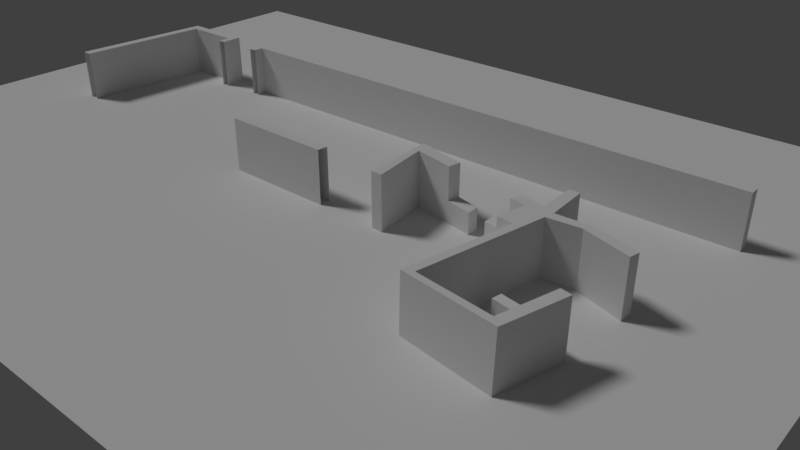 # Source: D22-Ground.blend  (saved by Blender 2.79.0; exported with 4.5.12 LTS)
import bpy
from mathutils import Matrix  # noqa: F401  (used for matrix-valued properties, if any)

bpy.ops.wm.read_factory_settings(use_empty=True)
scene = bpy.context.scene
scene.name = 'Scene'

# ---- collections
col_collection_1 = bpy.data.collections.new('Collection 1'); scene.collection.children.link(col_collection_1)

# ---- materials (node trees are filled in below, after node groups)
mat_mplan_001 = bpy.data.materials.new('MPlan.001')
mat_mplan_001.alpha_threshold = 0.0
mat_mplan_001.use_transparent_shadow = False
mat_mplan_001.roughness = 0.5
mat_d22_brick = bpy.data.materials.new('D22-Brick')
mat_d22_brick.alpha_threshold = 0.0
mat_d22_brick.use_transparent_shadow = False
mat_d22_brick.roughness = 0.5
mat_d22_groundcover = bpy.data.materials.new('D22-Groundcover')
mat_d22_groundcover.alpha_threshold = 0.0
mat_d22_groundcover.use_transparent_shadow = False
mat_d22_groundcover.roughness = 0.5

# ---- material node trees

# ---- world
world_world = bpy.data.worlds.new('World'); scene.world = world_world
world_world.color = (0.05088, 0.05088, 0.05088)
world_world.use_sun_shadow = False
world_world.sun_shadow_jitter_overblur = 0.0
world_world.cycles.sampling_method = 'MANUAL'

# ---- cameras
cam_camera = bpy.data.cameras.new('Camera')
cam_camera.clip_end = 100.0
cam_camera.lens = 35.0
cam_camera.sensor_width = 32.0
cam_camera.sensor_height = 18.0
cam_camera.ortho_scale = 7.314
cam_camera.dof.focus_distance = 0.0
cam_camera.dof.aperture_fstop = 128.0

# ---- lights
light_lamp = bpy.data.lights.new('Lamp', 'SUN')
light_lamp.transmission_factor = 0.0
light_lamp.cutoff_distance = 30.0
light_lamp.angle = 0.1993
light_lamp.energy = 1.0
light_lamp.shadow_buffer_clip_start = 1.001
light_lamp.shadow_soft_size = 0.1
light_lamp.shadow_cascade_max_distance = 1000.0

# ---- meshes
me_id2451_001 = bpy.data.meshes.new('ID2451.001')
me_id2451_001.from_pydata([(0.0, -1313.0, 0.0), (196.4, -874.4, 0.0), (0.0, 0.0, 0.0), (1730.0, -1313.0, 0.0), (1492.0, -863.7, 0.0), (1536.0, -214.6, 0.0), (1730.0, 0.0, 0.0), (318.9, -199.6, 0.0), (0.0, 0.0, 0.0), (989.3, -202.1, 0.0), (280.3, -412.3, 0.0), (290.4, -356.7, 0.0), (326.6, -419.0, 0.0), (343.0, -364.9, 0.0), (398.4, -371.1, 0.0), (422.6, -373.8, 0.0), (416.8, -402.2, 0.0), (392.8, -399.5, 0.0)], [], [(3, 6, 5, 4), (3, 4, 1, 0), (2, 0, 1, 10, 11, 7), (5, 9, 7, 15, 16, 17, 12, 10, 1, 4), (9, 5, 6, 2, 7), (14, 7, 11, 13), (13, 12, 17, 14), (14, 15, 7)])
_uv = me_id2451_001.uv_layers.new(name='ID2460')
_uv.uv.foreach_set('vector', [0.9759, 0.01185, 0.9759, 1.0, 0.8662, 0.8385, 0.8418, 0.35, 0.9759, 0.01185, 0.8418, 0.35, 0.1103, 0.3419, -0.0005588, 0.01185, -0.0005588, 1.0, -0.0005588, 0.01185, 0.1103, 0.3419, 0.1576, 0.6897, 0.1633, 0.7316, 0.1794, 0.8498, 0.8662, 0.8385, 0.5579, 0.8479, 0.1794, 0.8498, 0.238, 0.7187, 0.2347, 0.6973, 0.2212, 0.6994, 0.1838, 0.6847, 0.1576, 0.6897, 0.1103, 0.3419, 0.8418, 0.35, 0.5579, 0.8479, 0.8662, 0.8385, 0.9759, 1.0, -0.0005588, 1.0, 0.1794, 0.8498, 0.2243, 0.7207, 0.1794, 0.8498, 0.1633, 0.7316, 0.193, 0.7254, 0.193, 0.7254, 0.1838, 0.6847, 0.2212, 0.6994, 0.2243, 0.7207, 0.2243, 0.7207, 0.238, 0.7187, 0.1794, 0.8498])
me_id2451_001.materials.append(mat_mplan_001)
me_id2451_001.use_remesh_preserve_volume = False
me_id2451_001.use_remesh_preserve_attributes = False
me_id2451_001.use_mirror_vertex_groups = False
me_id2451_001.update()
me_id342_001 = bpy.data.meshes.new('ID342.001')
me_id342_001.from_pydata([(295.3, -392.8, -159.1), (295.0, -383.6, -159.1), (294.5, -388.2, -159.1), (296.6, -379.3, -159.1), (297.2, -397.0, -159.1), (299.3, -375.6, -159.1), (300.1, -400.6, -159.1), (302.9, -372.6, -159.1), (303.8, -403.3, -159.1), (307.1, -370.8, -159.1), (308.2, -405.0, -159.1), (311.7, -370.0, -159.1), (312.8, -405.4, -159.1), (316.3, -370.5, -159.1), (317.3, -404.7, -159.1), (320.6, -372.1, -159.1), (321.5, -402.8, -159.1), (324.4, -374.8, -159.1), (325.1, -399.9, -159.1), (327.3, -378.4, -159.1), (327.8, -396.1, -159.1), (329.2, -382.6, -159.1), (329.5, -391.8, -159.1), (329.9, -387.2, -159.1), (312.8, -405.4, 11.81), (317.3, -404.7, -159.1), (312.8, -405.4, -159.1), (317.3, -404.7, 11.81), (321.5, -402.8, -159.1), (321.5, -402.8, 11.81), (325.1, -399.9, -159.1), (325.1, -399.9, 11.81), (327.8, -396.1, 11.81), (327.8, -396.1, -159.1), (329.5, -391.8, 11.81), (329.5, -391.8, -159.1), (329.9, -387.2, 11.81), (329.9, -387.2, -159.1), (329.2, -382.6, 11.81), (329.2, -382.6, -159.1), (327.3, -378.4, 11.81), (327.3, -378.4, -159.1), (324.4, -374.8, 11.81), (324.4, -374.8, -159.1), (320.6, -372.1, -159.1), (320.6, -372.1, 11.81), (316.3, -370.5, -159.1), (316.3, -370.5, 11.81), (311.7, -370.0, -159.1), (311.7, -370.0, 11.81), (307.1, -370.8, -159.1), (307.1, -370.8, 11.81), (302.9, -372.6, -159.1), (302.9, -372.6, 11.81), (299.3, -375.6, -159.1), (299.3, -375.6, 11.81), (296.6, -379.3, 11.81), (296.6, -379.3, -159.1), (295.0, -383.6, 11.81), (295.0, -383.6, -159.1), (294.5, -388.2, 11.81), (294.5, -388.2, -159.1), (295.3, -392.8, 11.81), (295.3, -392.8, -159.1), (297.2, -397.0, 11.81), (297.2, -397.0, -159.1), (300.1, -400.6, 11.81), (300.1, -400.6, -159.1), (303.8, -403.3, -159.1), (303.8, -403.3, 11.81), (308.2, -405.0, -159.1), (308.2, -405.0, 11.81), (397.0, -390.1, -159.1), (397.0, -385.0, -159.1), (396.7, -387.5, -159.1), (397.9, -392.5, -159.1), (398.1, -382.6, -159.1), (399.4, -394.6, -159.1), (399.7, -380.6, -159.1), (401.4, -396.2, -159.1), (401.7, -379.1, -159.1), (403.8, -397.2, -159.1), (404.1, -378.2, -159.1), (406.3, -397.6, -159.1), (406.7, -377.9, -159.1), (408.9, -397.3, -159.1), (409.2, -378.3, -159.1), (411.3, -396.3, -159.1), (411.6, -379.3, -159.1), (413.3, -394.8, -159.1), (413.6, -380.9, -159.1), (414.9, -392.8, -159.1), (415.1, -382.9, -159.1), (416.0, -390.4, -159.1), (416.1, -385.3, -159.1), (416.3, -387.9, -159.1), (414.9, -392.8, 11.81), (413.3, -394.8, -159.1), (413.3, -394.8, 11.81), (414.9, -392.8, -159.1), (416.0, -390.4, 11.81), (416.0, -390.4, -159.1), (416.3, -387.9, 11.81), (416.3, -387.9, -159.1), (416.1, -385.3, 11.81), (416.1, -385.3, -159.1), (415.1, -382.9, 11.81), (415.1, -382.9, -159.1), (413.6, -380.9, 11.81), (413.6, -380.9, -159.1), (411.6, -379.3, -159.1), (411.6, -379.3, 11.81), (409.2, -378.3, -159.1), (409.2, -378.3, 11.81), (406.7, -377.9, -159.1), (406.7, -377.9, 11.81), (404.1, -378.2, -159.1), (404.1, -378.2, 11.81), (401.7, -379.1, -159.1), (401.7, -379.1, 11.81), (399.7, -380.6, -159.1), (399.7, -380.6, 11.81), (398.1, -382.6, 11.81), (398.1, -382.6, -159.1), (397.0, -385.0, 11.81), (397.0, -385.0, -159.1), (396.7, -387.5, 11.81), (396.7, -387.5, -159.1), (397.0, -390.1, 11.81), (397.0, -390.1, -159.1), (397.9, -392.5, 11.81), (397.9, -392.5, -159.1), (399.4, -394.6, 11.81), (399.4, -394.6, -159.1), (401.4, -396.2, -159.1), (401.4, -396.2, 11.81), (403.8, -397.2, -159.1), (403.8, -397.2, 11.81), (406.3, -397.6, -159.1), (406.3, -397.6, 11.81), (408.9, -397.3, -159.1), (408.9, -397.3, 11.81), (411.3, -396.3, -159.1), (411.3, -396.3, 11.81)], [], [(0, 1, 2), (1, 0, 3), (3, 0, 4), (3, 4, 5), (5, 4, 6), (5, 6, 7), (7, 6, 8), (7, 8, 9), (9, 8, 10), (9, 10, 11), (11, 10, 12), (11, 12, 13), (13, 12, 14), (13, 14, 15), (15, 14, 16), (15, 16, 17), (17, 16, 18), (17, 18, 19), (19, 18, 20), (19, 20, 21), (21, 20, 22), (21, 22, 23), (24, 25, 26), (25, 24, 27), (27, 28, 25), (28, 27, 29), (29, 30, 28), (30, 29, 31), (32, 30, 31), (30, 32, 33), (34, 33, 32), (33, 34, 35), (36, 35, 34), (35, 36, 37), (38, 37, 36), (37, 38, 39), (40, 39, 38), (39, 40, 41), (42, 41, 40), (41, 42, 43), (42, 44, 43), (44, 42, 45), (45, 46, 44), (46, 45, 47), (47, 48, 46), (48, 47, 49), (49, 50, 48), (50, 49, 51), (51, 52, 50), (52, 51, 53), (53, 54, 52), (54, 53, 55), (54, 56, 57), (56, 54, 55), (57, 58, 59), (58, 57, 56), (59, 60, 61), (60, 59, 58), (61, 62, 63), (62, 61, 60), (63, 64, 65), (64, 63, 62), (65, 66, 67), (66, 65, 64), (66, 68, 67), (68, 66, 69), (69, 70, 68), (70, 69, 71), (71, 26, 70), (26, 71, 24), (72, 73, 74), (73, 72, 75), (73, 75, 76), (76, 75, 77), (76, 77, 78), (78, 77, 79), (78, 79, 80), (80, 79, 81), (80, 81, 82), (82, 81, 83), (82, 83, 84), (84, 83, 85), (84, 85, 86), (86, 85, 87), (86, 87, 88), (88, 87, 89), (88, 89, 90), (90, 89, 91), (90, 91, 92), (92, 91, 93), (92, 93, 94), (94, 93, 95), (96, 97, 98), (97, 96, 99), (100, 99, 96), (99, 100, 101), (102, 101, 100), (101, 102, 103), (104, 103, 102), (103, 104, 105), (106, 105, 104), (105, 106, 107), (108, 107, 106), (107, 108, 109), (108, 110, 109), (110, 108, 111), (111, 112, 110), (112, 111, 113), (113, 114, 112), (114, 113, 115), (115, 116, 114), (116, 115, 117), (117, 118, 116), (118, 117, 119), (119, 120, 118), (120, 119, 121), (120, 122, 123), (122, 120, 121), (123, 124, 125), (124, 123, 122), (125, 126, 127), (126, 125, 124), (127, 128, 129), (128, 127, 126), (129, 130, 131), (130, 129, 128), (131, 132, 133), (132, 131, 130), (132, 134, 133), (134, 132, 135), (135, 136, 134), (136, 135, 137), (137, 138, 136), (138, 137, 139), (139, 140, 138), (140, 139, 141), (141, 142, 140), (142, 141, 143), (143, 97, 142), (97, 143, 98)])
me_id342_001.polygons.foreach_set('use_smooth', [0, 0, 0, 0, 0, 0, 0, 0, 0, 0, 0, 0, 0, 0, 0, 0, 0, 0, 0, 0, 0, 0, 1, 1, 1, 1, 1, 1, 1, 1, 1, 1, 1, 1, 1, 1, 1, 1, 1, 1, 1, 1, 1, 1, 1, 1, 1, 1, 1, 1, 1, 1, 1, 1, 1, 1, 1, 1, 1, 1, 1, 1, 1, 1, 1, 1, 1, 1, 1, 1, 0, 0, 0, 0, 0, 0, 0, 0, 0, 0, 0, 0, 0, 0, 0, 0, 0, 0, 0, 0, 0, 0, 1, 1, 1, 1, 1, 1, 1, 1, 1, 1, 1, 1, 1, 1, 1, 1, 1, 1, 1, 1, 1, 1, 1, 1, 1, 1, 1, 1, 1, 1, 1, 1, 1, 1, 1, 1, 1, 1, 1, 1, 1, 1, 1, 1, 1, 1, 1, 1])
_uv = me_id342_001.uv_layers.new(name='ID346')
_uv.uv.foreach_set('vector', [7.174, -8.706, 6.805, -7.715, 6.931, -8.238, 6.805, -7.715, 7.174, -8.706, 6.805, -7.173, 6.805, -7.173, 7.174, -8.706, 7.518, -9.089, 6.805, -7.173, 7.518, -9.089, 6.931, -6.65, 6.931, -6.65, 7.518, -9.089, 7.939, -9.36, 6.931, -6.65, 7.939, -9.36, 7.174, -6.182, 7.174, -6.182, 7.939, -9.36, 8.409, -9.5, 7.174, -6.182, 8.409, -9.5, 7.518, -5.799, 7.518, -5.799, 8.409, -9.5, 8.896, -9.5, 7.518, -5.799, 8.896, -9.5, 7.939, -5.528, 7.939, -5.528, 8.896, -9.5, 9.366, -9.36, 7.939, -5.528, 9.366, -9.36, 8.409, -5.388, 8.409, -5.388, 9.366, -9.36, 9.787, -9.089, 8.409, -5.388, 9.787, -9.089, 8.896, -5.388, 8.896, -5.388, 9.787, -9.089, 10.13, -8.706, 8.896, -5.388, 10.13, -8.706, 9.365, -5.528, 9.365, -5.528, 10.13, -8.706, 10.37, -8.238, 9.365, -5.528, 10.37, -8.238, 9.787, -5.799, 9.787, -5.799, 10.37, -8.238, 10.5, -7.715, 9.787, -5.799, 10.5, -7.715, 10.13, -6.182, 10.13, -6.182, 10.5, -7.715, 10.5, -7.173, 10.13, -6.182, 10.5, -7.173, 10.37, -6.65, -5.141, -9.5, -4.675, 10.5, -5.141, 10.5, -4.675, 10.5, -5.141, -9.5, -4.675, -9.5, -4.675, -9.5, -4.259, 10.5, -4.675, 10.5, -4.259, 10.5, -4.675, -9.5, -4.259, -9.5, -1.639, -9.5, -1.287, 10.5, -1.639, 10.5, -1.287, 10.5, -1.639, -9.5, -1.287, -9.5, -0.8598, -9.5, -1.287, 10.5, -1.287, -9.5, -1.287, 10.5, -0.8598, -9.5, -0.8598, 10.5, -0.3871, -9.5, -0.8598, 10.5, -0.8598, -9.5, -0.8598, 10.5, -0.3871, -9.5, -0.3871, 10.5, 0.09931, -9.5, -0.3871, 10.5, -0.3871, -9.5, -0.3871, 10.5, 0.09931, -9.5, 0.09932, 10.5, 0.5661, -9.5, 0.09932, 10.5, 0.09931, -9.5, 0.09932, 10.5, 0.5661, -9.5, 0.5661, 10.5, 0.9816, -9.5, 0.5661, 10.5, 0.5661, -9.5, 0.5661, 10.5, 0.9816, -9.5, 0.9816, 10.5, -9.148, -9.5, -9.5, 10.5, -9.5, -9.5, -9.5, 10.5, -9.148, -9.5, -9.148, 10.5, -9.148, -9.5, -8.721, 10.5, -9.148, 10.5, -8.721, 10.5, -9.148, -9.5, -8.721, -9.5, -8.721, -9.5, -8.248, 10.5, -8.721, 10.5, -8.248, 10.5, -8.721, -9.5, -8.248, -9.5, -8.248, -9.5, -7.762, 10.5, -8.248, 10.5, -7.762, 10.5, -8.248, -9.5, -7.762, -9.5, -7.762, -9.5, -7.295, 10.5, -7.762, 10.5, -7.295, 10.5, -7.762, -9.5, -7.295, -9.5, -7.295, -9.5, -6.88, 10.5, -7.295, 10.5, -6.88, 10.5, -7.295, -9.5, -6.88, -9.5, -1.639, 10.5, -1.991, -9.5, -1.639, -9.5, -1.991, -9.5, -1.639, 10.5, -1.991, 10.5, -1.991, -9.5, -2.418, 10.5, -2.418, -9.5, -2.418, 10.5, -1.991, -9.5, -1.991, 10.5, -2.418, -9.5, -2.891, 10.5, -2.891, -9.5, -2.891, 10.5, -2.418, -9.5, -2.418, 10.5, -2.891, -9.5, -3.377, 10.5, -3.377, -9.5, -3.377, 10.5, -2.891, -9.5, -2.891, 10.5, -3.377, -9.5, -3.844, 10.5, -3.844, -9.5, -3.844, 10.5, -3.377, -9.5, -3.377, 10.5, -3.844, -9.5, -4.259, 10.5, -4.259, -9.5, -4.259, 10.5, -3.844, -9.5, -3.844, 10.5, -6.88, 10.5, -6.528, -9.5, -6.528, 10.5, -6.528, -9.5, -6.88, 10.5, -6.88, -9.5, -6.528, -9.5, -6.101, 10.5, -6.528, 10.5, -6.101, 10.5, -6.528, -9.5, -6.101, -9.5, -6.101, -9.5, -5.628, 10.5, -6.101, 10.5, -5.628, 10.5, -6.101, -9.5, -5.628, -9.5, -5.628, -9.5, -5.141, 10.5, -5.628, 10.5, -5.141, 10.5, -5.628, -9.5, -5.141, -9.5, 7.696, -3.104, 8.227, -3.181, 7.966, -3.104, 8.227, -3.181, 7.696, -3.104, 7.435, -3.181, 8.227, -3.181, 7.435, -3.181, 8.461, -3.332, 8.461, -3.332, 7.435, -3.181, 7.201, -3.332, 8.461, -3.332, 7.201, -3.332, 8.653, -3.544, 8.653, -3.544, 7.201, -3.332, 7.01, -3.544, 8.653, -3.544, 7.01, -3.544, 8.788, -3.805, 8.788, -3.805, 7.01, -3.544, 6.875, -3.805, 8.788, -3.805, 6.875, -3.805, 8.858, -4.095, 8.858, -4.095, 6.875, -3.805, 6.805, -4.095, 8.858, -4.095, 6.805, -4.095, 8.858, -4.396, 8.858, -4.396, 6.805, -4.095, 6.805, -4.396, 8.858, -4.396, 6.805, -4.396, 8.788, -4.687, 8.788, -4.687, 6.805, -4.396, 6.875, -4.687, 8.788, -4.687, 6.875, -4.687, 8.653, -4.947, 8.653, -4.947, 6.875, -4.687, 7.01, -4.947, 8.653, -4.947, 7.01, -4.947, 8.461, -5.16, 8.461, -5.16, 7.01, -4.947, 7.201, -5.16, 8.461, -5.16, 7.201, -5.16, 8.227, -5.31, 8.227, -5.31, 7.201, -5.16, 7.435, -5.31, 8.227, -5.31, 7.435, -5.31, 7.966, -5.388, 7.966, -5.388, 7.435, -5.31, 7.696, -5.388, 3.662, 10.5, 3.893, -9.5, 3.893, 10.5, 3.893, -9.5, 3.662, 10.5, 3.662, -9.5, 3.403, 10.5, 3.662, -9.5, 3.662, 10.5, 3.662, -9.5, 3.403, 10.5, 3.403, -9.5, 3.133, 10.5, 3.403, -9.5, 3.403, 10.5, 3.403, -9.5, 3.133, 10.5, 3.133, -9.5, 2.87, 10.5, 3.133, -9.5, 3.133, 10.5, 3.133, -9.5, 2.87, 10.5, 2.87, -9.5, 2.633, 10.5, 2.87, -9.5, 2.87, 10.5, 2.87, -9.5, 2.633, 10.5, 2.633, -9.5, 2.437, 10.5, 2.633, -9.5, 2.633, 10.5, 2.633, -9.5, 2.437, 10.5, 2.437, -9.5, 5.349, 10.5, 5.118, -9.5, 5.349, -9.5, 5.118, -9.5, 5.349, 10.5, 5.118, 10.5, 5.118, 10.5, 4.859, -9.5, 5.118, -9.5, 4.859, -9.5, 5.118, 10.5, 4.859, 10.5, 4.859, 10.5, 4.589, -9.5, 4.859, -9.5, 4.589, -9.5, 4.859, 10.5, 4.589, 10.5, 4.589, 10.5, 4.326, -9.5, 4.589, -9.5, 4.326, -9.5, 4.589, 10.5, 4.326, 10.5, 4.326, 10.5, 4.089, -9.5, 4.326, -9.5, 4.089, -9.5, 4.326, 10.5, 4.089, 10.5, 4.089, 10.5, 3.893, -9.5, 4.089, -9.5, 3.893, -9.5, 4.089, 10.5, 3.893, 10.5, 5.349, 10.5, 5.58, -9.5, 5.58, 10.5, 5.58, -9.5, 5.349, 10.5, 5.349, -9.5, 5.58, 10.5, 5.839, -9.5, 5.839, 10.5, 5.839, -9.5, 5.58, 10.5, 5.58, -9.5, 5.839, 10.5, 6.109, -9.5, 6.109, 10.5, 6.109, -9.5, 5.839, 10.5, 5.839, -9.5, 6.109, 10.5, 6.372, -9.5, 6.372, 10.5, 6.372, -9.5, 6.109, 10.5, 6.109, -9.5, 6.372, 10.5, 6.609, -9.5, 6.609, 10.5, 6.609, -9.5, 6.372, 10.5, 6.372, -9.5, 6.609, 10.5, 6.805, -9.5, 6.805, 10.5, 6.805, -9.5, 6.609, 10.5, 6.609, -9.5, 0.9816, -9.5, 1.212, 10.5, 0.9816, 10.5, 1.212, 10.5, 0.9816, -9.5, 1.212, -9.5, 1.212, -9.5, 1.472, 10.5, 1.212, 10.5, 1.472, 10.5, 1.212, -9.5, 1.472, -9.5, 1.472, -9.5, 1.742, 10.5, 1.472, 10.5, 1.742, 10.5, 1.472, -9.5, 1.742, -9.5, 1.742, -9.5, 2.005, 10.5, 1.742, 10.5, 2.005, 10.5, 1.742, -9.5, 2.005, -9.5, 2.005, -9.5, 2.242, 10.5, 2.005, 10.5, 2.242, 10.5, 2.005, -9.5, 2.242, -9.5, 2.242, -9.5, 2.437, 10.5, 2.242, 10.5, 2.437, 10.5, 2.242, -9.5, 2.437, -9.5])
_uv.active_render = True
_uv = me_id342_001.uv_layers.new(name='ID354')
_uv.uv.foreach_set('vector', [0.0, 0.0, 0.0, 0.0, 0.0, 0.0, 0.0, 0.0, 0.0, 0.0, 0.0, 0.0, 0.0, 0.0, 0.0, 0.0, 0.0, 0.0, 0.0, 0.0, 0.0, 0.0, 0.0, 0.0, 0.0, 0.0, 0.0, 0.0, 0.0, 0.0, 0.0, 0.0, 0.0, 0.0, 0.0, 0.0, 0.0, 0.0, 0.0, 0.0, 0.0, 0.0, 0.0, 0.0, 0.0, 0.0, 0.0, 0.0, 0.0, 0.0, 0.0, 0.0, 0.0, 0.0, 0.0, 0.0, 0.0, 0.0, 0.0, 0.0, 0.0, 0.0, 0.0, 0.0, 0.0, 0.0, 0.0, 0.0, 0.0, 0.0, 0.0, 0.0, 0.0, 0.0, 0.0, 0.0, 0.0, 0.0, 0.0, 0.0, 0.0, 0.0, 0.0, 0.0, 0.0, 0.0, 0.0, 0.0, 0.0, 0.0, 0.0, 0.0, 0.0, 0.0, 0.0, 0.0, 0.0, 0.0, 0.0, 0.0, 0.0, 0.0, 0.0, 0.0, 0.0, 0.0, 0.0, 0.0, 0.0, 0.0, 0.0, 0.0, 0.0, 0.0, 0.0, 0.0, 0.0, 0.0, 0.0, 0.0, 0.0, 0.0, 0.0, 0.0, 0.0, 0.0, 0.0, 0.0, 0.0, 0.0, 0.0, 0.0, 0.0, 0.0, 0.0, 0.0, 0.0, 0.0, 0.0, 0.0, 0.0, 0.0, 0.0, 0.0, 0.0, 0.0, 0.0, 0.0, 0.0, 0.0, 0.0, 0.0, 0.0, 0.0, 0.0, 0.0, 0.0, 0.0, 0.0, 0.0, 0.0, 0.0, 0.0, 0.0, 0.0, 0.0, 0.0, 0.0, 0.0, 0.0, 0.0, 0.0, 0.0, 0.0, 0.0, 0.0, 0.0, 0.0, 0.0, 0.0, 0.0, 0.0, 0.0, 0.0, 0.0, 0.0, 0.0, 0.0, 0.0, 0.0, 0.0, 0.0, 0.0, 0.0, 0.0, 0.0, 0.0, 0.0, 0.0, 0.0, 0.0, 0.0, 0.0, 0.0, 0.0, 0.0, 0.0, 0.0, 0.0, 0.0, 0.0, 0.0, 0.0, 0.0, 0.0, 0.0, 0.0, 0.0, 0.0, 0.0, 0.0, 0.0, 0.0, 0.0, 0.0, 0.0, 0.0, 0.0, 0.0, 0.0, 0.0, 0.0, 0.0, 0.0, 0.0, 0.0, 0.0, 0.0, 0.0, 0.0, 0.0, 0.0, 0.0, 0.0, 0.0, 0.0, 0.0, 0.0, 0.0, 0.0, 0.0, 0.0, 0.0, 0.0, 0.0, 0.0, 0.0, 0.0, 0.0, 0.0, 0.0, 0.0, 0.0, 0.0, 0.0, 0.0, 0.0, 0.0, 0.0, 0.0, 0.0, 0.0, 0.0, 0.0, 0.0, 0.0, 0.0, 0.0, 0.0, 0.0, 0.0, 0.0, 0.0, 0.0, 0.0, 0.0, 0.0, 0.0, 0.0, 0.0, 0.0, 0.0, 0.0, 0.0, 0.0, 0.0, 0.0, 0.0, 0.0, 0.0, 0.0, 0.0, 0.0, 0.0, 0.0, 0.0, 0.0, 0.0, 0.0, 0.0, 0.0, 0.0, 0.0, 0.0, 0.0, 0.0, 0.0, 0.0, 0.0, 0.0, 0.0, 0.0, 0.0, 0.0, 0.0, 0.0, 0.0, 0.0, 0.0, 0.0, 0.0, 0.0, 0.0, 0.0, 0.0, 0.0, 0.0, 0.0, 0.0, 0.0, 0.0, 0.0, 0.0, 0.0, 0.0, 0.0, 0.0, 0.0, 0.0, 0.0, 0.0, 0.0, 0.0, 0.0, 0.0, 0.0, 0.0, 0.0, 0.0, 0.0, 0.0, 0.0, 0.0, 0.0, 0.0, 0.0, 0.0, 0.0, 0.0, 0.0, 0.0, 0.0, 0.0, 0.0, 0.0, 0.0, 0.0, 0.0, 0.0, 0.0, 0.0, 0.0, 0.0, 0.0, 0.0, 0.0, 0.0, 0.0, 0.0, 0.0, 0.0, 0.0, 0.0, 0.0, 0.0, 0.0, 0.0, 0.0, 0.0, 0.0, 0.0, 0.0, 0.0, 0.0, 0.0, 0.0, 0.0, 0.0, 0.0, 0.0, 0.0, 0.0, 0.0, 0.0, 0.0, 0.0, 0.0, 0.0, 0.0, 0.0, 22.05, -21.67, 22.06, -21.39, 22.04, -21.53, 22.06, -21.39, 22.05, -21.67, 22.11, -21.81, 22.06, -21.39, 22.11, -21.81, 22.11, -21.26, 22.11, -21.26, 22.11, -21.81, 22.19, -21.92, 22.11, -21.26, 22.19, -21.92, 22.2, -21.15, 22.2, -21.15, 22.19, -21.92, 22.3, -22.01, 22.2, -21.15, 22.3, -22.01, 22.32, -21.06, 22.32, -21.06, 22.3, -22.01, 22.43, -22.07, 22.32, -21.06, 22.43, -22.07, 22.45, -21.01, 22.45, -21.01, 22.43, -22.07, 22.57, -22.09, 22.45, -21.01, 22.57, -22.09, 22.59, -20.99, 22.59, -20.99, 22.57, -22.09, 22.72, -22.07, 22.59, -20.99, 22.72, -22.07, 22.73, -21.01, 22.73, -21.01, 22.72, -22.07, 22.85, -22.02, 22.73, -21.01, 22.85, -22.02, 22.87, -21.07, 22.87, -21.07, 22.85, -22.02, 22.96, -21.93, 22.87, -21.07, 22.96, -21.93, 22.98, -21.16, 22.98, -21.16, 22.96, -21.93, 23.05, -21.82, 22.98, -21.16, 23.05, -21.82, 23.06, -21.27, 23.06, -21.27, 23.05, -21.82, 23.11, -21.69, 23.06, -21.27, 23.11, -21.69, 23.11, -21.41, 23.11, -21.41, 23.11, -21.69, 23.13, -21.55, 2.727, 0.6562, 2.869, -8.836, 2.869, 0.6562, 2.869, -8.836, 2.727, 0.6562, 2.727, -8.836, 10.68, 0.6562, 10.82, -8.836, 10.82, 0.6562, 10.82, -8.836, 10.68, 0.6562, 10.68, -8.836, 17.89, 0.6562, 18.04, -8.836, 18.04, 0.6562, 18.04, -8.836, 17.89, 0.6562, 17.89, -8.836, 23.89, 0.6562, 24.03, -8.836, 24.03, 0.6562, 24.03, -8.836, 23.89, 0.6562, 23.89, -8.836, 28.25, 0.6562, 28.39, -8.836, 28.39, 0.6562, 28.39, -8.836, 28.25, 0.6562, 28.25, -8.836, 30.68, 0.6562, 30.82, -8.836, 30.82, 0.6562, 30.82, -8.836, 30.68, 0.6562, 30.68, -8.836, 31.15, 0.6562, 31.01, -8.836, 31.15, -8.836, 31.01, -8.836, 31.15, 0.6562, 31.01, 0.6562, 29.37, 0.6562, 29.23, -8.836, 29.37, -8.836, 29.23, -8.836, 29.37, 0.6562, 29.23, 0.6562, 25.59, 0.6562, 25.45, -8.836, 25.59, -8.836, 25.45, -8.836, 25.59, 0.6562, 25.45, 0.6562, 20.07, 0.6562, 19.93, -8.836, 20.07, -8.836, 19.93, -8.836, 20.07, 0.6562, 19.93, 0.6562, 13.19, 0.6562, 13.05, -8.836, 13.19, -8.836, 13.05, -8.836, 13.19, 0.6562, 13.05, 0.6562, 5.414, 0.6562, 5.271, -8.836, 5.414, -8.836, 5.271, -8.836, 5.414, 0.6562, 5.271, 0.6562, -2.727, -8.836, -2.869, 0.6562, -2.869, -8.836, -2.869, 0.6562, -2.727, -8.836, -2.727, 0.6562, -10.68, -8.836, -10.82, 0.6562, -10.82, -8.836, -10.82, 0.6562, -10.68, -8.836, -10.68, 0.6562, -17.89, -8.836, -18.04, 0.6562, -18.04, -8.836, -18.04, 0.6562, -17.89, -8.836, -17.89, 0.6562, -23.89, -8.836, -24.03, 0.6562, -24.03, -8.836, -24.03, 0.6562, -23.89, -8.836, -23.89, 0.6562, -28.25, -8.836, -28.39, 0.6562, -28.39, -8.836, -28.39, 0.6562, -28.25, -8.836, -28.25, 0.6562, -30.68, -8.836, -30.82, 0.6562, -30.82, -8.836, -30.82, 0.6562, -30.68, -8.836, -30.68, 0.6562, -31.01, 0.6562, -31.15, -8.836, -31.01, -8.836, -31.15, -8.836, -31.01, 0.6562, -31.15, 0.6562, -29.23, 0.6562, -29.37, -8.836, -29.23, -8.836, -29.37, -8.836, -29.23, 0.6562, -29.37, 0.6562, -25.45, 0.6562, -25.59, -8.836, -25.45, -8.836, -25.59, -8.836, -25.45, 0.6562, -25.59, 0.6562, -19.93, 0.6562, -20.07, -8.836, -19.93, -8.836, -20.07, -8.836, -19.93, 0.6562, -20.07, 0.6562, -13.05, 0.6562, -13.19, -8.836, -13.05, -8.836, -13.19, -8.836, -13.05, 0.6562, -13.19, 0.6562, -5.271, 0.6562, -5.414, -8.836, -5.271, -8.836, -5.414, -8.836, -5.271, 0.6562, -5.414, 0.6562])
me_id342_001.materials.append(mat_d22_brick)
me_id342_001.use_remesh_preserve_volume = False
me_id342_001.use_remesh_preserve_attributes = False
me_id342_001.use_mirror_vertex_groups = False
me_id342_001.update()
me_id55_001 = bpy.data.meshes.new('ID55.001')
me_id55_001.from_pydata([(778.6, -552.0, 98.82), (985.0, -552.0, 0.0), (778.6, -552.0, 0.0), (985.0, -552.0, 98.82), (985.0, -572.3, 98.82), (1514.0, -586.1, 0.0), (1492.0, -863.7, 98.82), (1492.0, -863.7, 0.0), (1514.0, -586.1, 98.82), (777.1, -570.9, 0.0), (985.0, -572.3, 0.0), (777.1, -570.9, 98.82), (1495.0, -585.6, 98.82), (1475.0, -846.0, 0.0), (1475.0, -846.0, 98.82), (1495.0, -585.6, 0.0), (1348.0, -865.8, 98.82), (1362.0, -846.8, 98.82), (1348.0, -865.8, 0.0), (1362.0, -846.8, 0.0), (1348.0, -822.7, 98.82), (1362.0, -822.0, 98.82), (1362.0, -821.6, 0.0), (1348.0, -821.9, 0.0), (1252.0, -827.8, 98.82), (1267.0, -827.8, 98.82), (1267.0, -827.8, 0.0), (1252.0, -847.5, 98.82), (1267.0, -866.9, 98.82), (1267.0, -866.9, 0.0), (1252.0, -847.5, 0.0), (1252.0, -827.8, 0.0), (661.6, -549.7, 98.82), (668.8, -682.3, 98.82), (582.6, -640.2, 98.82), (655.4, -655.0, 98.82), (641.2, -549.7, 98.82), (577.8, -662.1, 98.82), (661.6, -549.7, 0.0), (641.2, -549.7, 0.0), (655.4, -655.0, 0.0), (582.6, -640.2, 39.37), (668.8, -682.3, 0.0), (577.8, -662.1, 39.37), (196.4, -874.4, 0.0), (196.4, -874.4, 98.82), (534.8, -630.5, 1.066e-14), (534.8, -630.5, 39.37), (534.8, -652.5, 39.37), (534.8, -652.5, -3.553e-15), (196.4, -856.7, 98.82), (196.4, -856.7, 0.0), (252.1, -454.2, 0.0), (252.1, -454.2, 98.82), (281.8, -341.2, 0.0), (281.1, -343.8, 98.82), (363.6, -472.7, 43.7), (363.6, -472.7, 0.0), (270.9, -457.3, 43.7), (270.9, -457.3, 98.82), (296.7, -357.8, 98.82), (314.6, -617.6, 98.82), (243.0, -577.0, 98.82), (239.2, -595.0, 98.82), (325.5, -602.5, 98.82), (379.2, -614.7, 98.82), (382.4, -596.8, 98.82), (383.7, -692.7, 98.82), (405.2, -553.2, 98.82), (425.5, -372.9, 98.82), (442.3, -364.3, 98.82), (403.0, -692.7, 98.82), (400.3, -623.3, 98.82), (441.3, -631.5, 98.82), (366.5, -455.7, 0.0), (366.5, -455.7, 43.7), (275.1, -440.8, 43.7), (282.1, -414.1, 0.0), (275.1, -440.8, 0.0), (282.1, -414.1, 11.81), (296.7, -357.8, 11.81), (382.4, -596.8, 0.0), (325.5, -602.5, 0.0), (243.0, -577.0, 0.0), (239.2, -595.0, 0.0), (314.6, -617.6, 0.0), (379.2, -614.7, 0.0), (383.7, -692.7, 0.0), (403.0, -692.7, 0.0), (400.3, -623.3, 0.0), (441.3, -631.5, 39.37), (441.3, -631.5, 0.0), (422.4, -607.6, 98.82), (450.5, -613.3, 98.82), (432.9, -556.1, 98.82), (442.7, -362.2, 0.0), (396.4, -369.5, 11.81), (425.5, -372.9, 11.81), (345.6, -363.5, 11.81), (345.6, -363.5, 0.0), (396.4, -369.5, 0.0), (418.5, -405.3, 11.81), (418.5, -405.3, 0.0), (329.4, -419.5, 11.81), (329.4, -419.5, 0.0), (295.3, -392.8, 11.81), (294.5, -388.2, 11.81), (297.2, -397.0, 11.81), (300.1, -400.6, 11.81), (303.8, -403.3, 11.81), (308.2, -405.0, 11.81), (312.8, -405.4, 11.81), (317.3, -404.7, 11.81), (321.5, -402.8, 11.81), (325.1, -399.9, 11.81), (327.8, -396.1, 11.81), (329.5, -391.8, 11.81), (329.9, -387.2, 11.81), (295.0, -383.6, 11.81), (296.6, -379.3, 11.81), (299.3, -375.6, 11.81), (302.9, -372.6, 11.81), (307.1, -370.8, 11.81), (311.7, -370.0, 11.81), (316.3, -370.5, 11.81), (320.6, -372.1, 11.81), (324.4, -374.8, 11.81), (327.3, -378.4, 11.81), (329.2, -382.6, 11.81), (311.7, -370.0, 11.81), (307.1, -370.8, 11.81), (295.0, -383.6, 11.81), (294.5, -388.2, 11.81), (482.2, -639.8, 39.37), (482.2, -639.8, 0.0), (450.5, -613.3, 39.37), (499.4, -623.3, 39.37), (483.5, -681.9, 39.37), (499.4, -681.9, 39.37), (450.5, -613.3, 0.0), (422.4, -607.6, 0.0), (433.6, -552.3, 0.0), (389.6, -401.5, 0.0), (389.6, -401.5, 11.81), (396.7, -387.5, 11.81), (397.0, -390.1, 11.81), (397.9, -392.5, 11.81), (399.4, -394.6, 11.81), (401.4, -396.2, 11.81), (403.8, -397.2, 11.81), (406.3, -397.6, 11.81), (408.9, -397.3, 11.81), (411.3, -396.3, 11.81), (413.3, -394.8, 11.81), (414.9, -392.8, 11.81), (416.0, -390.4, 11.81), (416.3, -387.9, 11.81), (404.1, -378.2, 11.81), (401.7, -379.1, 11.81), (399.7, -380.6, 11.81), (398.1, -382.6, 11.81), (397.0, -385.0, 11.81), (406.7, -377.9, 11.81), (409.2, -378.3, 11.81), (411.6, -379.3, 11.81), (413.6, -380.9, 11.81), (415.1, -382.9, 11.81), (416.1, -385.3, 11.81), (403.8, -397.2, 11.81), (401.4, -396.2, 11.81), (483.5, -681.9, 2.132e-14), (499.4, -623.3, -3.553e-15), (499.4, -681.9, 2.842e-14), (985.0, -572.3, 0.0), (985.0, -572.3, 0.0), (413.6, -549.0, 0.0)], [(173, 9), (174, 9), (26, 31), (22, 23), (5, 15), (1, 10)], [(4, 3, 0, 11), (16, 17, 21, 20), (11, 9, 10, 4), (0, 3, 1, 2), (17, 14, 13, 19), (6, 14, 17, 16), (6, 8, 12, 14), (20, 23, 18, 16), (27, 28, 25, 24), (44, 29, 28, 45), (26, 25, 28, 29), (50, 51, 44, 45), (33, 42, 38, 32), (33, 35, 34, 37), (37, 34, 41, 43), (46, 41, 34, 35, 40), (49, 43, 48), (41, 46, 47), (43, 49, 42, 33, 37), (40, 35, 36, 39), (47, 46, 49, 48), (32, 36, 35, 33), (41, 47, 48, 43), (28, 27, 50, 45), (51, 50, 27, 30), (59, 60, 55, 53), (74, 75, 56, 57), (59, 58, 76, 78, 77, 79, 80, 60), (54, 52, 53, 55), (62, 64, 82, 83), (65, 86, 87, 67), (101, 102, 81, 66, 69, 97), (56, 58, 52, 57), (99, 98, 103, 104), (65, 66, 64, 61), (61, 63, 84, 85), (61, 64, 62, 63), (65, 61, 85, 86), (89, 72, 71, 88), (71, 67, 87, 88), (133, 90, 91, 134), (135, 139, 140, 92, 93), (68, 175, 95, 70), (69, 60, 80, 98, 99, 100, 96, 97), (56, 75, 76, 58), (96, 100, 142, 143), (66, 92, 94, 68), (79, 105, 106), (105, 79, 107), (107, 79, 108), (108, 79, 109), (109, 79, 103), (109, 103, 110), (110, 103, 111), (111, 103, 112), (112, 103, 113), (113, 103, 114), (114, 103, 115), (115, 103, 116), (116, 103, 98), (116, 98, 117), (106, 80, 79), (80, 106, 118), (80, 118, 119), (80, 119, 120), (80, 120, 121), (80, 121, 122), (80, 122, 98), (98, 122, 123), (98, 123, 124), (98, 124, 125), (98, 125, 126), (98, 126, 127), (98, 127, 128), (98, 128, 117), (129, 130, 98), (131, 132, 80), (135, 93, 73, 90), (72, 89, 91, 90, 73), (139, 135, 136, 171), (141, 94, 92, 140), (103, 79, 77, 104), (68, 70, 69, 66), (101, 143, 142, 102), (65, 72, 73, 93, 92, 66), (143, 144, 96), (144, 143, 145), (145, 143, 146), (146, 143, 147), (147, 143, 148), (148, 143, 101), (148, 101, 149), (149, 101, 150), (150, 101, 151), (151, 101, 152), (152, 101, 153), (153, 101, 154), (154, 101, 155), (155, 101, 156), (96, 157, 97), (157, 96, 158), (158, 96, 159), (159, 96, 160), (160, 96, 161), (161, 96, 144), (97, 157, 162), (97, 162, 163), (97, 163, 164), (97, 164, 165), (97, 165, 166), (97, 166, 167), (97, 167, 156), (97, 156, 101), (168, 101, 169), (71, 72, 65, 67), (137, 170, 172, 138), (133, 136, 135, 90), (136, 133, 137, 138), (133, 134, 170, 137), (171, 136, 138, 172), (12, 15, 13, 14), (6, 16, 18, 7), (22, 21, 17, 19), (5, 8, 6, 7), (24, 31, 30, 27), (36, 32, 38, 39), (141, 175, 68, 94), (84, 63, 62, 83), (66, 81, 82, 64), (60, 69, 70, 55), (76, 75, 74, 78), (58, 59, 53, 52), (95, 54, 55, 70)])
_uv = me_id55_001.uv_layers.new(name='ID59')
_uv.uv.foreach_set('vector', [2.749, 4.501, 2.284, 4.501, 2.284, 1.414, 2.722, 1.368, -0.01909, -9.5, 0.2774, -9.124, 0.2325, -8.663, -0.09713, -8.698, 4.183, -5.875, 6.451, -5.875, 6.451, -2.323, 4.183, -2.323, 6.451, -2.323, 6.451, 0.7462, 4.183, 0.7473, 4.183, -2.322, -0.09713, 5.881, -0.09713, 3.786, 2.171, 3.785, 2.171, 5.88, 3.282, -9.249, 2.86, -8.944, 0.2774, -9.124, -0.01909, -9.5, 3.282, -9.249, 3.282, -4.048, 2.836, -4.067, 2.86, -8.944, 2.189, -2.203, 2.171, -4.048, 3.175, -4.048, 3.175, -2.203, 3.734, 10.21, 4.183, 10.5, 3.285, 10.5, 3.282, 10.21, -9.5, 10.36, -9.5, -9.5, -7.232, -9.5, -7.232, 10.36, 3.174, -0.4773, 3.174, 1.368, 2.284, 1.367, 2.284, -0.4777, 9.932, 4.512, 9.932, 2.666, 10.34, 2.666, 10.34, 4.512, 8.719, -4.433, 6.451, -4.432, 6.451, -6.871, 8.719, -6.872, 6.451, 2.666, 6.888, 2.223, 8.592, 2.248, 8.592, 2.666, 3.258, 4.323, 2.749, 4.323, 2.749, 3.213, 3.258, 3.213, 8.719, 0.2781, 7.816, -0.6304, 6.451, -0.6309, 6.451, -2.011, 8.719, -2.01, -2.696, 1.692, -3.6, 2.509, -3.6, 1.692, 7.816, -0.6304, 8.719, 0.2781, 7.816, 0.2777, -3.6, 2.509, -2.696, 1.692, -2.696, 4.24, -4.964, 4.24, -4.964, 2.509, 6.451, 5.727, 4.183, 5.727, 4.183, 3.785, 6.451, 3.784, 9.39, -6.92, 9.39, -7.655, 9.895, -7.655, 9.895, -6.92, 7.274, 0.2781, 7.732, 0.3611, 6.888, 2.223, 6.451, 2.666, 4.697, 5.727, 4.697, 6.639, 4.201, 6.557, 4.183, 5.735, 4.183, 10.5, 3.734, 10.21, 3.776, -9.498, 4.183, -9.5, -4.964, 10.07, -7.232, 10.07, -7.232, -9.499, -4.964, -9.5, -0.5327, -7.371, -0.9163, -9.266, -0.5298, -9.5, -0.09713, -7.397, 5.092, 5.727, 5.092, 6.543, 4.697, 6.543, 4.697, 5.727, 6.451, 4.812, 7.716, 4.812, 7.716, 5.128, 8.719, 5.128, 8.72, 5.639, 8.449, 5.639, 8.449, 6.717, 6.452, 6.717, 8.719, 2.666, 8.719, 4.812, 6.451, 4.812, 6.451, 2.716, 6.453, -6.873, 6.451, -8.454, 8.719, -8.454, 8.721, -6.872, 8.721, -7.655, 8.721, -9.5, 10.5, -9.5, 10.5, -7.655, -2.425, 0.4312, -2.696, 0.4312, -2.696, -3.185, -0.4284, -3.185, -0.4284, 1.042, -2.425, 1.042, -1.693, 3.72, -1.693, 5.472, -2.696, 5.827, -2.696, 3.72, -0.1574, -2.109, -0.4284, -2.109, -0.4284, -3.185, -0.1574, -3.185, -3.337, -4.628, -3.373, -4.966, -2.084, -4.764, -1.868, -4.466, -0.09713, 2.592, -0.09713, 1.147, 2.171, 1.147, 2.171, 2.592, -1.868, -4.466, -2.084, -4.764, -0.1464, -5.097, -0.09713, -4.756, -0.09713, 3.785, -0.09713, 2.592, 2.171, 2.592, 2.171, 3.785, 8.719, -5.027, 8.719, -6.872, 10.29, -6.872, 10.29, -5.026, 8.919, 4.514, 9.359, 4.514, 9.359, 6.359, 8.919, 6.359, -4.964, 5.35, -4.009, 5.35, -4.009, 6.085, -4.964, 6.085, 9.248, 1.388, 9.248, 2.123, 8.592, 2.124, 8.592, 0.2784, 9.248, 0.2781, 4.183, -9.5, 6.451, -9.402, 6.451, -5.875, 4.183, -5.913, 6.451, -2.011, 6.451, -4.432, 8.448, -4.432, 8.448, -3.513, 8.719, -3.513, 8.719, -2.558, 8.448, -2.558, 8.448, -2.011, 10.41, -2.677, 10.01, -2.675, 10.02, -4.403, 10.41, -4.432, -0.4284, -1.22, -0.1574, -1.22, -0.1574, -0.6151, -0.4284, -0.6151, -3.373, -4.966, -4.31, -4.835, -4.442, -5.81, -3.802, -5.817, 9.838, -0.09246, 9.668, -0.5391, 9.711, -0.6181, 9.668, -0.5391, 9.838, -0.09246, 9.602, -0.4718, 9.602, -0.4718, 9.838, -0.09246, 9.516, -0.4207, 9.516, -0.4207, 9.838, -0.09246, 9.417, -0.3895, 9.417, -0.3895, 9.838, -0.09246, 8.755, -0.2165, 9.417, -0.3895, 8.755, -0.2165, 9.312, -0.3801, 9.312, -0.3801, 8.755, -0.2165, 9.207, -0.3933, 9.207, -0.3933, 8.755, -0.2165, 9.11, -0.4281, 9.11, -0.4281, 8.755, -0.2165, 9.027, -0.4822, 9.027, -0.4822, 8.755, -0.2165, 8.964, -0.5519, 8.964, -0.5519, 8.755, -0.2165, 8.926, -0.6324, 8.926, -0.6324, 8.755, -0.2165, 8.914, -0.7183, 8.914, -0.7183, 8.755, -0.2165, 8.719, -1.305, 8.914, -0.7183, 8.719, -1.305, 8.93, -0.8036, 9.711, -0.6181, 9.838, -1.179, 9.838, -0.09246, 9.838, -1.179, 9.711, -0.6181, 9.727, -0.7035, 9.838, -1.179, 9.727, -0.7035, 9.716, -0.7893, 9.838, -1.179, 9.716, -0.7893, 9.677, -0.8698, 9.838, -1.179, 9.677, -0.8698, 9.615, -0.9395, 9.838, -1.179, 9.615, -0.9395, 9.532, -0.9936, 9.838, -1.179, 9.532, -0.9936, 8.719, -1.305, 8.719, -1.305, 9.532, -0.9936, 9.435, -1.028, 8.719, -1.305, 9.435, -1.028, 9.33, -1.042, 8.719, -1.305, 9.33, -1.042, 9.224, -1.032, 8.719, -1.305, 9.224, -1.032, 9.125, -1.001, 8.719, -1.305, 9.125, -1.001, 9.04, -0.95, 8.719, -1.305, 9.04, -0.95, 8.973, -0.8826, 8.719, -1.305, 8.973, -0.8826, 8.93, -0.8036, -0.1574, -3.099, -0.1547, -3.185, -0.1547, -2.454, -0.1547, -2.738, -0.1517, -2.825, -0.1517, -2.254, 10.28, -1.305, 10.28, -0.1946, 9.838, -0.1942, 9.838, -1.304, -3.053, 4.24, -3.053, 6.085, -4.009, 6.085, -4.009, 5.35, -4.009, 4.24, 9.248, 2.123, 9.248, 1.388, 10.39, 1.388, 10.39, 2.123, 8.719, -2.586, 8.807, -4.431, 10.01, -4.432, 10.01, -2.586, -0.4284, -1.22, -0.4284, -2.109, -0.1574, -2.109, -0.1574, -1.22, -3.802, -5.817, -4.257, -9.392, -3.89, -9.203, -3.373, -4.966, -0.4284, -0.07277, -0.4284, -0.6151, -0.1574, -0.6151, -0.1574, -0.07277, -3.337, -4.628, -3.837, -4.505, -4.791, -4.421, -4.964, -4.776, -4.31, -4.835, -3.373, -4.966, 9.39, -6.995, 9.299, -7.277, 9.39, -7.606, 9.299, -7.277, 9.39, -6.995, 9.28, -7.232, 9.28, -7.232, 9.39, -6.995, 9.248, -7.192, 9.248, -7.192, 9.39, -6.995, 9.204, -7.16, 9.204, -7.16, 9.39, -6.995, 9.151, -7.138, 9.151, -7.138, 9.39, -6.995, 8.726, -7.037, 9.151, -7.138, 8.726, -7.037, 9.093, -7.129, 9.093, -7.129, 8.726, -7.037, 9.034, -7.131, 9.034, -7.131, 8.726, -7.037, 8.978, -7.146, 8.978, -7.146, 8.726, -7.037, 8.929, -7.173, 8.929, -7.173, 8.726, -7.037, 8.89, -7.209, 8.89, -7.209, 8.726, -7.037, 8.864, -7.252, 8.864, -7.252, 8.726, -7.037, 8.852, -7.299, 8.852, -7.299, 8.726, -7.037, 8.855, -7.347, 9.39, -7.606, 9.176, -7.477, 8.721, -7.655, 9.176, -7.477, 9.39, -7.606, 9.225, -7.451, 9.225, -7.451, 9.39, -7.606, 9.264, -7.415, 9.264, -7.415, 9.39, -7.606, 9.29, -7.372, 9.29, -7.372, 9.39, -7.606, 9.302, -7.325, 9.302, -7.325, 9.39, -7.606, 9.299, -7.277, 8.721, -7.655, 9.176, -7.477, 9.12, -7.492, 8.721, -7.655, 9.12, -7.492, 9.061, -7.495, 8.721, -7.655, 9.061, -7.495, 9.003, -7.485, 8.721, -7.655, 9.003, -7.485, 8.95, -7.464, 8.721, -7.655, 8.95, -7.464, 8.906, -7.432, 8.721, -7.655, 8.906, -7.432, 8.874, -7.392, 8.721, -7.655, 8.874, -7.392, 8.855, -7.347, 8.721, -7.655, 8.855, -7.347, 8.726, -7.037, -0.1547, -2.872, -0.15, -3.185, -0.15, -2.825, -4.045, -3.218, -3.837, -4.505, -3.337, -4.628, -3.604, -3.185, 5.454, 5.727, 5.454, 6.463, 5.092, 6.463, 5.092, 5.727, 9.112, -2.092, 8.719, -2.4, 9.84, -2.586, 10.05, -2.246, 8.719, -2.4, 9.112, -2.092, 9.084, -1.305, 8.719, -1.305, 2.284, 5.589, 3.187, 5.589, 3.187, 6.372, 2.284, 6.372, 3.187, 5.588, 2.284, 5.589, 2.284, 4.502, 3.187, 4.501, -2.696, 1.692, -4.964, 1.692, -4.964, -3.185, -2.696, -3.185, -2.696, 3.72, -2.696, 1.042, -0.4284, 1.042, -0.4284, 3.72, 9.359, 4.512, 9.367, 2.666, 9.931, 2.666, 9.932, 4.512, -0.09713, -4.048, 2.171, -4.048, 2.171, 1.146, -0.09713, 1.147, 9.809, 4.512, 9.809, 6.357, 9.359, 6.357, 9.359, 4.512, 2.749, 1.368, 3.217, 1.368, 3.217, 3.213, 2.749, 3.213, 9.359, 4.514, 8.893, 4.513, 8.719, 2.666, 9.359, 2.668, 9.809, 6.357, 9.809, 4.512, 10.23, 4.512, 10.23, 6.357, 6.453, -9.5, 8.721, -9.5, 8.719, -8.454, 6.451, -8.454, -0.9163, -9.266, -3.89, -9.203, -4.257, -9.392, -0.5298, -9.5, 2.171, -0.4779, 2.171, -2.203, 3.174, -2.203, 3.174, -0.4777, -1.693, 5.472, -0.4284, 5.472, -0.4284, 5.827, -2.696, 5.827, 6.451, 0.7473, 6.451, 3.777, 4.183, 3.784, 4.183, 0.7504])
_uv.active_render = True
_uv = me_id55_001.uv_layers.new(name='ID1332')
_uv.uv.foreach_set('vector', [0.0, 0.0, 0.0, 0.0, 0.0, 0.0, 0.0, 0.0, 0.0, 0.0, 0.0, 0.0, 0.0, 0.0, 0.0, 0.0, 0.0, 0.0, 0.0, 0.0, 0.0, 0.0, 0.0, 0.0, 0.0, 0.0, 0.0, 0.0, 0.0, 0.0, 0.0, 0.0, 0.0, 0.0, 0.0, 0.0, 0.0, 0.0, 0.0, 0.0, 0.0, 0.0, 0.0, 0.0, 0.0, 0.0, 0.0, 0.0, 0.0, 0.0, 0.0, 0.0, 0.0, 0.0, 0.0, 0.0, 0.0, 0.0, 0.0, 0.0, 0.0, 0.0, 0.0, 0.0, 0.0, 0.0, 0.0, 0.0, 0.0, 0.0, 0.0, 0.0, 0.0, 0.0, 0.0, 0.0, 0.0, 0.0, 0.0, 0.0, 0.0, 0.0, 0.0, 0.0, 0.0, 0.0, 0.0, 0.0, 0.0, 0.0, 0.0, 0.0, 0.0, 0.0, 0.0, 0.0, 0.0, 0.0, 0.0, 0.0, 0.0, 0.0, 0.0, 0.0, 0.0, 0.0, 0.0, 0.0, 0.0, 0.0, 0.0, 0.0, 0.0, 0.0, 0.0, 0.0, 0.0, 0.0, 0.0, 0.0, 0.0, 0.0, 0.0, 0.0, 0.0, 0.0, 0.0, 0.0, 0.0, 0.0, 0.0, 0.0, 0.0, 0.0, 0.0, 0.0, 0.0, 0.0, 0.0, 0.0, 0.0, 0.0, 0.0, 0.0, 0.0, 0.0, 0.0, 0.0, 0.0, 0.0, 0.0, 0.0, 0.0, 0.0, 0.0, 0.0, 0.0, 0.0, 0.0, 0.0, 0.0, 0.0, 0.0, 0.0, 0.0, 0.0, 0.0, 0.0, 0.0, 0.0, 0.0, 0.0, 0.0, 0.0, 0.0, 0.0, 0.0, 0.0, 0.0, 0.0, 0.0, 0.0, 0.0, 0.0, 0.0, 0.0, 0.0, 0.0, 0.0, 0.0, 0.0, 0.0, 0.0, 0.0, 0.0, 0.0, 0.0, 0.0, 0.0, 0.0, 0.0, 0.0, 0.0, 0.0, 0.0, 0.0, 0.0, 0.0, 0.0, 0.0, 0.0, 0.0, 0.0, 0.0, 0.0, 0.0, 0.0, 0.0, 0.0, 0.0, 0.0, 0.0, 0.0, 0.0, 0.0, 0.0, 0.0, 0.0, 0.0, 0.0, 0.0, 0.0, 0.0, 0.0, 0.0, 0.0, 0.0, 0.0, 0.0, 0.0, 0.0, 0.0, 0.0, 0.0, 0.0, 0.0, 0.0, 0.0, 0.0, 0.0, 0.0, 0.0, 0.0, 0.0, 0.0, 0.0, 0.0, 0.0, 0.0, 0.0, 0.0, 0.0, 0.0, 0.0, 0.0, 0.0, 0.0, 0.0, 0.0, 0.0, 0.0, 0.0, 0.0, 0.0, 0.0, 0.0, 0.0, 0.0, 0.0, 0.0, 0.0, 0.0, 0.0, 0.0, 0.0, 0.0, 0.0, 0.0, 0.0, 0.0, 0.0, 0.0, 0.0, 0.0, 0.0, 0.0, 0.0, 0.0, 0.0, 0.0, 0.0, 0.0, 0.0, 0.0, 0.0, 0.0, 0.0, 0.0, 0.0, 0.0, 0.0, 0.0, 0.0, 0.0, 0.0, 0.0, 0.0, 0.0, 0.0, 0.0, 0.0, 0.0, 0.0, 0.0, 0.0, 0.0, 0.0, 0.0, 0.0, 0.0, 0.0, 0.0, 0.0, 0.0, 0.0, 0.0, 0.0, 0.0, 0.0, 0.0, 0.0, 0.0, 0.0, 0.0, 0.0, 0.0, 0.0, 0.0, 0.0, 0.0, 0.0, 0.0, 0.0, 0.0, 0.0, 0.0, 0.0, 0.0, 0.0, 0.0, 0.0, 0.0, 0.0, 0.0, 0.0, 0.0, 0.0, 0.0, 0.0, 0.0, 0.0, 0.0, 0.0, 0.0, 0.0, 0.0, 0.0, 0.0, 0.0, 0.0, 0.0, 0.0, 0.0, 0.0, 0.0, 0.0, 0.0, 0.0, 0.0, 0.0, 0.0, 0.0, 0.0, 0.0, 0.0, 0.0, 0.0, 0.0, 0.0, 0.0, 0.0, 0.0, 0.0, 0.0, 0.0, 0.0, 0.0, 0.0, 0.0, 0.0, 0.0, 0.0, 0.0, 0.0, 0.0, 0.0, 0.0, 0.0, 0.0, 0.0, 0.0, 0.0, 0.0, 0.0, 0.0, 0.0, 0.0, 0.0, 0.0, 0.0, 0.0, 0.0, 0.0, 0.0, 0.0, 0.0, 0.0, 0.0, 0.0, 0.0, 0.0, 0.0, 0.0, 0.0, 0.0, 0.0, 0.0, 0.0, 0.0, 0.0, 0.0, 0.0, 0.0, 0.0, 0.0, 0.0, 0.0, 0.0, 0.0, 0.0, 0.0, 0.0, 0.0, 0.0, 0.0, 0.0, 0.0, 0.0, 0.0, 0.0, 0.0, 0.0, 0.0, 0.0, 0.0, 0.0, 0.0, 0.0, 0.0, 0.0, 0.0, 0.0, 0.0, 0.0, 0.0, 0.0, 0.0, 0.0, 0.0, 0.0, 0.0, 0.0, 0.0, 0.0, 0.0, 0.0, 0.0, 0.0, 0.0, 0.0, 0.0, 0.0, 0.0, 0.0, 0.0, 0.0, 0.0, 0.0, 0.0, 0.0, 0.0, 0.0, 0.0, 0.0, 0.0, 0.0, 0.0, 0.0, 0.0, 0.0, 0.0, 0.0, 0.0, 0.0, 0.0, 0.0, 0.0, 0.0, 0.0, 0.0, 0.0, 0.0, 0.0, 0.0, 0.0, 0.0, 0.0, 0.0, 0.0, 0.0, 0.0, 0.0, 0.0, 0.0, 0.0, 0.0, 0.0, 0.0, 0.0, 0.0, 0.0, 0.0, 0.0, 0.0, 0.0, 0.0, 0.0, 0.0, 0.0, 0.0, 0.0, 0.0, 0.0, 0.0, 0.0, 0.0, 0.0, 0.0, 0.0, 0.0, 0.0, 0.0, 0.0, 0.0, 0.0, 0.0, 0.0, 0.0, 0.0, 0.0, 0.0, 0.0, 0.0, 0.0, 0.0, 0.0, 0.0, 0.0, 0.0, 0.0, 0.0, 0.0, 0.0, 0.0, 0.0, 0.0, 0.0, 0.0, 0.0, 0.0, 0.0, 0.0, 0.0, 0.0, 0.0, 0.0, 0.0, 0.0, 0.0, 0.0, 0.0, 0.0, 0.0, 0.0, 0.0, 0.0, 0.0, 0.0, 0.0, 0.0, 0.0, 0.0, 0.0, 0.0, 0.0, 0.0, 0.0, 0.0, 0.0, 0.0, 0.0, 0.0, 0.0, 0.0, 0.0, 0.0, 0.0, 0.0, 0.0, 0.0, 0.0, 0.0, 0.0, 0.0, 0.0, 0.0, 0.0, 0.0, 0.0, 0.0, 0.0, 0.0, 0.0, 0.0, 0.0, 0.0, 0.0, 0.0, 0.0, 0.0, 0.0, 0.0, 0.0, 0.0, 0.0, 0.0, 0.0, 0.0, 0.0, 0.0, 0.0, 0.0, 0.0, 0.0, 0.0, 0.0, 0.0, 0.0, 0.0, 0.0, 0.0, 0.0, 0.0, 0.0, 0.0, 0.0, 0.0, 0.0, 0.0, 0.0, 0.0, 0.0, 0.0, 0.0, 0.0, 0.0, 0.0, 0.0, 0.0, 0.0, 0.0, 0.0, 0.0, 0.0, 0.0, 0.0, 0.0, 0.0, 0.0, 0.0, 0.0, 0.0, 0.0, 0.0, 0.0, 0.0, 0.0, 0.0, 0.0, 0.0, 0.0, 0.0, 0.0, 0.0, 0.0, 0.0, 0.0, 0.0, 0.0, 0.0, 0.0, 0.0, 0.0, 0.0, 0.0, 0.0, 0.0, 0.0, 0.0, 0.0, 0.0, 0.0, 0.0, 0.0, 0.0, 0.0, 0.0, 0.0, 0.0, 0.0, 0.0, 0.0, 0.0, 0.0, 0.0, 0.0, 0.0, 0.0, 0.0, 0.0, 0.0, 0.0, 0.0, 0.0, 0.0, 0.0, 0.0, 0.0, 0.0, 0.0, 0.0, 0.0, 0.0, 0.0, 0.0, 0.0, 0.0, 0.0, 0.0, 0.0, 0.0, 0.0, 0.0, 0.0, 0.0, 0.0, 0.0, 0.0, 0.0, 0.0, 0.0, 0.0, 0.0, 0.0, 0.0, 0.0, 0.0, 0.0, 0.0, 0.0, 0.0, 0.0, 0.0, 0.0, 0.0, 0.0, 0.0, 0.0, 0.0, 0.0, 0.0, 0.0, 0.0, 0.0, 0.0, 0.0, 0.0, 0.0, 0.0, 0.0, 0.0, 0.0, 0.0, 0.0, 0.0, 0.0, 0.0, 0.0, 0.0, 0.0, 0.0, 0.0, 0.0, 0.0, 0.0, 0.0, 0.0, 0.0, 0.0, 0.0, 0.0, 0.0, 0.0, 0.0, 0.0, 0.0, 0.0, 0.0, 0.0, 0.0, 0.0, 0.0, 0.0, 0.0, 0.0, 0.0, 0.0, 0.0, 0.0, 0.0, 0.0, 0.0, 0.0, 0.0, 0.0, 0.0, 0.0, 0.0, 0.0, 0.0, 0.0, 0.0, 0.0, 0.0, 0.0, 0.0, 0.0, 0.0, 0.0, 0.0, 0.0, 0.0, 0.0, 0.0, 0.0, 0.0, 0.0, 0.0, 0.0, 0.0, 0.0, 0.0, 0.0, 0.0, 0.0, 0.0, 0.0, 0.0, 0.0, 0.0, 0.0, 0.0, 0.0, 0.0, 0.0, 0.0, 0.0, 0.0, 0.0, 0.0, 0.0, 0.0, 0.0, 0.0, 0.0, 0.0, 0.0, 0.0, 0.0, 0.0, 0.0, 0.0, 0.0, 0.0, 0.0, 0.0, 0.0, 0.0, 0.0, 0.0, 0.0, 0.0, 0.0, 0.0, 0.0, 0.0, 0.0, 0.0, 0.0, 0.0, 0.0, 0.0, 0.0, 0.0, 0.0, 0.0, 0.0, 0.0, 0.0, 0.0, 0.0, 0.0, 0.0, 0.0, 0.0, 0.0, 0.0, 0.0, 0.0, 0.0, 0.0, 0.0, 0.0, 0.0, 0.0, 0.0, 0.0, 0.0, 0.0, 0.0, 0.0, 0.0, 0.0, 0.0])
_uv = me_id55_001.uv_layers.new(name='ID1324')
_uv.uv.foreach_set('vector', [0.0, 0.0, 0.0, 0.0, 0.0, 0.0, 0.0, 0.0, 0.0, 0.0, 0.0, 0.0, 0.0, 0.0, 0.0, 0.0, 0.0, 0.0, 0.0, 0.0, 0.0, 0.0, 0.0, 0.0, 0.0, 0.0, 0.0, 0.0, 0.0, 0.0, 0.0, 0.0, 0.0, 0.0, 0.0, 0.0, 0.0, 0.0, 0.0, 0.0, 0.0, 0.0, 0.0, 0.0, 0.0, 0.0, 0.0, 0.0, 0.0, 0.0, 0.0, 0.0, 0.0, 0.0, 0.0, 0.0, 0.0, 0.0, 0.0, 0.0, 0.0, 0.0, 0.0, 0.0, 0.0, 0.0, 0.0, 0.0, 0.0, 0.0, 0.0, 0.0, 0.0, 0.0, 0.0, 0.0, 0.0, 0.0, 0.0, 0.0, 0.0, 0.0, 0.0, 0.0, 0.0, 0.0, 0.0, 0.0, 0.0, 0.0, 0.0, 0.0, 0.0, 0.0, 0.0, 0.0, 0.0, 0.0, 0.0, 0.0, 0.0, 0.0, 0.0, 0.0, 0.0, 0.0, 0.0, 0.0, 0.0, 0.0, 0.0, 0.0, 0.0, 0.0, 0.0, 0.0, 0.0, 0.0, 0.0, 0.0, 0.0, 0.0, 0.0, 0.0, 0.0, 0.0, 0.0, 0.0, 0.0, 0.0, 0.0, 0.0, 0.0, 0.0, 0.0, 0.0, 0.0, 0.0, 0.0, 0.0, 0.0, 0.0, 0.0, 0.0, 0.0, 0.0, 0.0, 0.0, 0.0, 0.0, 0.0, 0.0, 0.0, 0.0, 0.0, 0.0, 0.0, 0.0, 0.0, 0.0, 0.0, 0.0, 0.0, 0.0, 0.0, 0.0, 0.0, 0.0, 0.0, 0.0, 0.0, 0.0, 0.0, 0.0, 0.0, 0.0, 0.0, 0.0, 0.0, 0.0, 0.0, 0.0, 0.0, 0.0, 0.0, 0.0, 0.0, 0.0, 0.0, 0.0, 0.0, 0.0, 0.0, 0.0, 0.0, 0.0, 0.0, 0.0, 0.0, 0.0, 0.0, 0.0, 0.0, 0.0, 0.0, 0.0, 0.0, 0.0, 0.0, 0.0, 0.0, 0.0, 0.0, 0.0, 0.0, 0.0, 0.0, 0.0, 0.0, 0.0, 0.0, 0.0, 0.0, 0.0, 0.0, 0.0, 0.0, 0.0, 0.0, 0.0, 0.0, 0.0, 0.0, 0.0, 0.0, 0.0, 0.0, 0.0, 0.0, 0.0, 0.0, 0.0, 0.0, 0.0, 0.0, 0.0, 0.0, 0.0, 0.0, 0.0, 0.0, 0.0, 0.0, 0.0, 0.0, 0.0, 0.0, 0.0, 0.0, 0.0, 0.0, 0.0, 0.0, 0.0, 0.0, 0.0, 0.0, 0.0, 0.0, 0.0, 0.0, 0.0, 0.0, 0.0, 0.0, 0.0, 0.0, 0.0, 0.0, 0.0, 0.0, 0.0, 0.0, 0.0, 0.0, 0.0, 0.0, 0.0, 0.0, 0.0, 0.0, 0.0, 0.0, 0.0, 0.0, 0.0, 0.0, 0.0, 0.0, 0.0, 0.0, 0.0, 0.0, 0.0, 0.0, 0.0, 0.0, 0.0, 0.0, 0.0, 0.0, 0.0, 0.0, 0.0, 0.0, 0.0, 0.0, 0.0, 0.0, 0.0, 0.0, 0.0, 0.0, 0.0, 0.0, 0.0, 0.0, 0.0, 0.0, 0.0, 0.0, 0.0, 0.0, 0.0, 0.0, 0.0, 0.0, 0.0, 0.0, 0.0, 0.0, 0.0, 0.0, 0.0, 0.0, 0.0, 0.0, 0.0, 0.0, 0.0, 0.0, 0.0, 0.0, 0.0, 0.0, 0.0, 0.0, 0.0, 0.0, 0.0, 0.0, 0.0, 0.0, 0.0, 0.0, 0.0, 0.0, 0.0, 0.0, 0.0, 0.0, 0.0, 0.0, 0.0, 0.0, 0.0, 0.0, 0.0, 0.0, 0.0, 0.0, 0.0, 0.0, 0.0, 0.0, 0.0, 0.0, 0.0, 0.0, 0.0, 0.0, 0.0, 0.0, 0.0, 0.0, 0.0, 0.0, 0.0, 0.0, 0.0, 0.0, 0.0, 0.0, 0.0, 0.0, 0.0, 0.0, 0.0, 0.0, 0.0, 0.0, 0.0, 0.0, 0.0, 0.0, 0.0, 0.0, 0.0, 0.0, 0.0, 0.0, 0.0, 0.0, 0.0, 0.0, 0.0, 0.0, 0.0, 0.0, 0.0, 0.0, 0.0, 0.0, 0.0, 0.0, 0.0, 0.0, 0.0, 0.0, 0.0, 0.0, 0.0, 0.0, 0.0, 0.0, 0.0, 0.0, 0.0, 0.0, 0.0, 0.0, 0.0, 0.0, 0.0, 0.0, 0.0, 0.0, 0.0, 0.0, 0.0, 0.0, 0.0, 0.0, 0.0, 0.0, 0.0, 0.0, 0.0, 0.0, 0.0, 0.0, 0.0, 0.0, 0.0, 0.0, 0.0, 0.0, 0.0, 0.0, 0.0, 0.0, 0.0, 0.0, 0.0, 0.0, 0.0, 0.0, 0.0, 0.0, 0.0, 0.0, 0.0, 0.0, 0.0, 0.0, 0.0, 0.0, 0.0, 0.0, 0.0, 0.0, 0.0, 0.0, 0.0, 0.0, 0.0, 0.0, 0.0, 0.0, 0.0, 0.0, 0.0, 0.0, 0.0, 0.0, 0.0, 0.0, 0.0, 0.0, 0.0, 0.0, 0.0, 0.0, 0.0, 0.0, 0.0, 0.0, 0.0, 0.0, 0.0, 0.0, 0.0, 0.0, 0.0, 0.0, 0.0, 0.0, 0.0, 0.0, 0.0, 0.0, 0.0, 0.0, 0.0, 0.0, 0.0, 0.0, 0.0, 0.0, 0.0, 0.0, 0.0, 0.0, 0.0, 0.0, 0.0, 0.0, 0.0, 0.0, 0.0, 0.0, 0.0, 0.0, 0.0, 0.0, 0.0, 0.0, 0.0, 0.0, 0.0, 0.0, 0.0, 0.0, 0.0, 0.0, 0.0, 0.0, 0.0, 0.0, 0.0, 0.0, 0.0, 0.0, 0.0, 0.0, 0.0, 0.0, 0.0, 0.0, 0.0, 0.0, 0.0, 0.0, 0.0, 0.0, 0.0, 0.0, 0.0, 0.0, 0.0, 0.0, 0.0, 0.0, 0.0, 0.0, 0.0, 0.0, 0.0, 0.0, 0.0, 0.0, 0.0, 0.0, 0.0, 0.0, 0.0, 0.0, 0.0, 0.0, 0.0, 0.0, 0.0, 0.0, 0.0, 0.0, 0.0, 0.0, 0.0, 0.0, 0.0, 0.0, 0.0, 0.0, 0.0, 0.0, 0.0, 0.0, 0.0, 0.0, 0.0, 0.0, 0.0, 0.0, 0.0, 0.0, 0.0, 0.0, 0.0, 0.0, 0.0, 0.0, 0.0, 0.0, 0.0, 0.0, 0.0, 0.0, 0.0, 0.0, 0.0, 0.0, 0.0, 0.0, 0.0, 0.0, 0.0, 0.0, 0.0, 0.0, 0.0, 0.0, 0.0, 0.0, 0.0, 0.0, 0.0, 0.0, 0.0, 0.0, 0.0, 0.0, 0.0, 0.0, 0.0, 0.0, 0.0, 0.0, 0.0, 0.0, 0.0, 0.0, 0.0, 0.0, 0.0, 0.0, 0.0, 0.0, 0.0, 0.0, 0.0, 0.0, 0.0, 0.0, 0.0, 0.0, 0.0, 0.0, 0.0, 0.0, 0.0, 0.0, 0.0, 0.0, 0.0, 0.0, 0.0, 0.0, 0.0, 0.0, 0.0, 0.0, 0.0, 0.0, 0.0, 0.0, 0.0, 0.0, 0.0, 0.0, 0.0, 0.0, 0.0, 0.0, 0.0, 0.0, 0.0, 0.0, 0.0, 0.0, 0.0, 0.0, 0.0, 0.0, 0.0, 0.0, 0.0, 0.0, 0.0, 0.0, 0.0, 0.0, 0.0, 0.0, 0.0, 0.0, 0.0, 0.0, 0.0, 0.0, 0.0, 0.0, 0.0, 0.0, 0.0, 0.0, 0.0, 0.0, 0.0, 0.0, 0.0, 0.0, 0.0, 0.0, 0.0, 0.0, 0.0, 0.0, 0.0, 0.0, 0.0, 0.0, 0.0, 0.0, 0.0, 0.0, 0.0, 0.0, 0.0, 0.0, 0.0, 0.0, 0.0, 0.0, 0.0, 0.0, 0.0, 0.0, 0.0, 0.0, 0.0, 0.0, 0.0, 0.0, 0.0, 0.0, 0.0, 0.0, 0.0, 0.0, 0.0, 0.0, 0.0, 0.0, 0.0, 0.0, 0.0, 0.0, 0.0, 0.0, 0.0, 0.0, 0.0, 0.0, 0.0, 0.0, 0.0, 0.0, 0.0, 0.0, 0.0, 0.0, 0.0, 0.0, 0.0, 0.0, 0.0, 0.0, 0.0, 0.0, 0.0, 0.0, 0.0, 0.0, 0.0, 0.0, 0.0, 0.0, 0.0, 0.0, 0.0, 0.0, 0.0, 0.0, 0.0, 0.0, 0.0, 0.0, 0.0, 0.0, 0.0, 0.0, 0.0, 0.0, 0.0, 0.0, 0.0, 0.0, 0.0, 0.0, 0.0, 0.0, 0.0, 0.0, 0.0, 0.0, 0.0, 0.0, 0.0, 0.0, 0.0, 0.0, 0.0, 0.0, 0.0, 0.0, 0.0, 0.0, 0.0, 0.0, 0.0, 0.0, 0.0, 0.0, 0.0, 0.0, 0.0, 0.0, 0.0, 0.0, 0.0, 0.0, 0.0, 0.0, 0.0, 0.0, 0.0, 0.0, 0.0, 0.0, 0.0, 0.0, 0.0, 0.0, 0.0, 0.0, 0.0, 0.0, 0.0, 0.0, 0.0, 0.0, 0.0, 0.0, 0.0, 0.0, 0.0, 0.0, 0.0, 0.0, 0.0, 0.0, 0.0, 0.0, 0.0, 0.0, 0.0, 0.0, 0.0, 0.0, 0.0, 0.0, 0.0, 0.0, 0.0, 0.0, 0.0, 0.0, 0.0, 0.0, 0.0, 0.0, 0.0, 0.0, 0.0, 0.0, 0.0, 0.0, 0.0, 0.0, 0.0, 0.0, 0.0, 0.0, 0.0, 0.0, 0.0, 0.0, 0.0, 0.0, 0.0, 0.0, 0.0, 0.0, 0.0])
_uv = me_id55_001.uv_layers.new(name='ID1316')
_uv.uv.foreach_set('vector', [0.0, 0.0, 0.0, 0.0, 0.0, 0.0, 0.0, 0.0, 0.0, 0.0, 0.0, 0.0, 0.0, 0.0, 0.0, 0.0, 0.0, 0.0, 0.0, 0.0, 0.0, 0.0, 0.0, 0.0, 0.0, 0.0, 0.0, 0.0, 0.0, 0.0, 0.0, 0.0, 0.0, 0.0, 0.0, 0.0, 0.0, 0.0, 0.0, 0.0, 0.0, 0.0, 0.0, 0.0, 0.0, 0.0, 0.0, 0.0, 0.0, 0.0, 0.0, 0.0, 0.0, 0.0, 0.0, 0.0, 0.0, 0.0, 0.0, 0.0, 0.0, 0.0, 0.0, 0.0, 0.0, 0.0, 0.0, 0.0, 0.0, 0.0, 0.0, 0.0, 0.0, 0.0, 0.0, 0.0, 0.0, 0.0, 0.0, 0.0, 0.0, 0.0, 0.0, 0.0, 0.0, 0.0, 0.0, 0.0, 0.0, 0.0, 0.0, 0.0, 0.0, 0.0, 0.0, 0.0, 0.0, 0.0, 0.0, 0.0, 0.0, 0.0, 0.0, 0.0, 0.0, 0.0, 0.0, 0.0, 0.0, 0.0, 0.0, 0.0, 0.0, 0.0, 0.0, 0.0, 0.0, 0.0, 0.0, 0.0, 0.0, 0.0, 0.0, 0.0, 0.0, 0.0, 0.0, 0.0, 0.0, 0.0, 0.0, 0.0, 0.0, 0.0, 0.0, 0.0, 0.0, 0.0, 0.0, 0.0, 0.0, 0.0, 0.0, 0.0, 0.0, 0.0, 0.0, 0.0, 0.0, 0.0, 0.0, 0.0, 0.0, 0.0, 0.0, 0.0, 0.0, 0.0, 0.0, 0.0, 0.0, 0.0, 0.0, 0.0, 0.0, 0.0, 0.0, 0.0, 0.0, 0.0, 0.0, 0.0, 0.0, 0.0, 0.0, 0.0, 0.0, 0.0, 0.0, 0.0, 0.0, 0.0, 0.0, 0.0, 0.0, 0.0, 0.0, 0.0, 0.0, 0.0, 0.0, 0.0, 0.0, 0.0, 0.0, 0.0, 0.0, 0.0, 0.0, 0.0, 0.0, 0.0, 0.0, 0.0, 0.0, 0.0, 0.0, 0.0, 0.0, 0.0, 0.0, 0.0, 0.0, 0.0, 0.0, 0.0, 0.0, 0.0, 0.0, 0.0, 0.0, 0.0, 0.0, 0.0, 0.0, 0.0, 0.0, 0.0, 0.0, 0.0, 0.0, 0.0, 0.0, 0.0, 0.0, 0.0, 0.0, 0.0, 0.0, 0.0, 0.0, 0.0, 0.0, 0.0, 0.0, 0.0, 0.0, 0.0, 0.0, 0.0, 0.0, 0.0, 0.0, 0.0, 0.0, 0.0, 0.0, 0.0, 0.0, 0.0, 0.0, 0.0, 0.0, 0.0, 0.0, 0.0, 0.0, 0.0, 0.0, 0.0, 0.0, 0.0, 0.0, 0.0, 0.0, 0.0, 0.0, 0.0, 0.0, 0.0, 0.0, 0.0, 0.0, 0.0, 0.0, 0.0, 0.0, 0.0, 0.0, 0.0, 0.0, 0.0, 0.0, 0.0, 0.0, 0.0, 0.0, 0.0, 0.0, 0.0, 0.0, 0.0, 0.0, 0.0, 0.0, 0.0, 0.0, 0.0, 0.0, 0.0, 0.0, 0.0, 0.0, 0.0, 0.0, 0.0, 0.0, 0.0, 0.0, 0.0, 0.0, 0.0, 0.0, 0.0, 0.0, 0.0, 0.0, 0.0, 0.0, 0.0, 0.0, 0.0, 0.0, 0.0, 0.0, 0.0, 0.0, 0.0, 0.0, 0.0, 0.0, 0.0, 0.0, 0.0, 0.0, 0.0, 0.0, 0.0, 0.0, 0.0, 0.0, 0.0, 0.0, 0.0, 0.0, 0.0, 0.0, 0.0, 0.0, 0.0, 0.0, 0.0, 0.0, 0.0, 0.0, 0.0, 0.0, 0.0, 0.0, 0.0, 0.0, 0.0, 0.0, 0.0, 0.0, 0.0, 0.0, 0.0, 0.0, 0.0, 0.0, 0.0, 0.0, 0.0, 0.0, 0.0, 0.0, 0.0, 0.0, 0.0, 0.0, 0.0, 0.0, 0.0, 0.0, 0.0, 0.0, 0.0, 0.0, 0.0, 0.0, 0.0, 0.0, 0.0, 0.0, 0.0, 0.0, 0.0, 0.0, 0.0, 0.0, 0.0, 0.0, 0.0, 0.0, 0.0, 0.0, 0.0, 0.0, 0.0, 0.0, 0.0, 0.0, 0.0, 0.0, 0.0, 0.0, 0.0, 0.0, 0.0, 0.0, 0.0, 0.0, 0.0, 0.0, 0.0, 0.0, 0.0, 0.0, 0.0, 0.0, 0.0, 0.0, 0.0, 0.0, 0.0, 0.0, 0.0, 0.0, 0.0, 0.0, 0.0, 0.0, 0.0, 0.0, 0.0, 0.0, 0.0, 0.0, 0.0, 0.0, 0.0, 0.0, 0.0, 0.0, 0.0, 0.0, 0.0, 0.0, 0.0, 0.0, 0.0, 0.0, 0.0, 0.0, 0.0, 0.0, 0.0, 0.0, 0.0, 0.0, 0.0, 0.0, 0.0, 0.0, 0.0, 0.0, 0.0, 0.0, 0.0, 0.0, 0.0, 0.0, 0.0, 0.0, 0.0, 0.0, 0.0, 0.0, 0.0, 0.0, 0.0, 0.0, 0.0, 0.0, 0.0, 0.0, 0.0, 0.0, 0.0, 0.0, 0.0, 0.0, 0.0, 0.0, 0.0, 0.0, 0.0, 0.0, 0.0, 0.0, 0.0, 0.0, 0.0, 0.0, 0.0, 0.0, 0.0, 0.0, 0.0, 0.0, 0.0, 0.0, 0.0, 0.0, 0.0, 0.0, 0.0, 0.0, 0.0, 0.0, 0.0, 0.0, 0.0, 0.0, 0.0, 0.0, 0.0, 0.0, 0.0, 0.0, 0.0, 0.0, 0.0, 0.0, 0.0, 0.0, 0.0, 0.0, 0.0, 0.0, 0.0, 0.0, 0.0, 0.0, 0.0, 0.0, 0.0, 0.0, 0.0, 0.0, 0.0, 0.0, 0.0, 0.0, 0.0, 0.0, 0.0, 0.0, 0.0, 0.0, 0.0, 0.0, 0.0, 0.0, 0.0, 0.0, 0.0, 0.0, 0.0, 0.0, 0.0, 0.0, 0.0, 0.0, 0.0, 0.0, 0.0, 0.0, 0.0, 0.0, 0.0, 0.0, 0.0, 0.0, 0.0, 0.0, 0.0, 0.0, 0.0, 0.0, 0.0, 0.0, 0.0, 0.0, 0.0, 0.0, 0.0, 0.0, 0.0, 0.0, 0.0, 0.0, 0.0, 0.0, 0.0, 0.0, 0.0, 0.0, 0.0, 0.0, 0.0, 0.0, 0.0, 0.0, 0.0, 0.0, 0.0, 0.0, 0.0, 0.0, 0.0, 0.0, 0.0, 0.0, 0.0, 0.0, 0.0, 0.0, 0.0, 0.0, 0.0, 0.0, 0.0, 0.0, 0.0, 0.0, 0.0, 0.0, 0.0, 0.0, 0.0, 0.0, 0.0, 0.0, 0.0, 0.0, 0.0, 0.0, 0.0, 0.0, 0.0, 0.0, 0.0, 0.0, 0.0, 0.0, 0.0, 0.0, 0.0, 0.0, 0.0, 0.0, 0.0, 0.0, 0.0, 0.0, 0.0, 0.0, 0.0, 0.0, 0.0, 0.0, 0.0, 0.0, 0.0, 0.0, 0.0, 0.0, 0.0, 0.0, 0.0, 0.0, 0.0, 0.0, 0.0, 0.0, 0.0, 0.0, 0.0, 0.0, 0.0, 0.0, 0.0, 0.0, 0.0, 0.0, 0.0, 0.0, 0.0, 0.0, 0.0, 0.0, 0.0, 0.0, 0.0, 0.0, 0.0, 0.0, 0.0, 0.0, 0.0, 0.0, 0.0, 0.0, 0.0, 0.0, 0.0, 0.0, 0.0, 0.0, 0.0, 0.0, 0.0, 0.0, 0.0, 0.0, 0.0, 0.0, 0.0, 0.0, 0.0, 0.0, 0.0, 0.0, 0.0, 0.0, 0.0, 0.0, 0.0, 0.0, 0.0, 0.0, 0.0, 0.0, 0.0, 0.0, 0.0, 0.0, 0.0, 0.0, 0.0, 0.0, 0.0, 0.0, 0.0, 0.0, 0.0, 0.0, 0.0, 0.0, 0.0, 0.0, 0.0, 0.0, 0.0, 0.0, 0.0, 0.0, 0.0, 0.0, 0.0, 0.0, 0.0, 0.0, 0.0, 0.0, 0.0, 0.0, 0.0, 0.0, 0.0, 0.0, 0.0, 0.0, 0.0, 0.0, 0.0, 0.0, 0.0, 0.0, 0.0, 0.0, 0.0, 0.0, 0.0, 0.0, 0.0, 0.0, 0.0, 0.0, 0.0, 0.0, 0.0, 0.0, 0.0, 0.0, 0.0, 0.0, 0.0, 0.0, 0.0, 0.0, 0.0, 0.0, 0.0, 0.0, 0.0, 0.0, 0.0, 0.0, 0.0, 0.0, 0.0, 0.0, 0.0, 0.0, 0.0, 0.0, 0.0, 0.0, 0.0, 0.0, 0.0, 0.0, 0.0, 0.0, 0.0, 0.0, 0.0, 0.0, 0.0, 0.0, 0.0, 0.0, 0.0, 0.0, 0.0, 0.0, 0.0, 0.0, 0.0, 0.0, 0.0, 0.0, 0.0, 0.0, 0.0, 0.0, 0.0, 0.0, 0.0, 0.0, 0.0, 0.0, 0.0, 0.0, 0.0, 0.0, 0.0, 0.0, 0.0, 0.0, 0.0, 0.0, 0.0, 0.0, 0.0, 0.0, 0.0, 0.0, 0.0, 0.0, 0.0, 0.0, 0.0, 0.0, 0.0, 0.0, 0.0, 0.0, 0.0, 0.0, 0.0, 0.0, 0.0, 0.0, 0.0, 0.0, 0.0, 0.0, 0.0, 0.0, 0.0, 0.0, 0.0, 0.0, 0.0, 0.0, 0.0, 0.0, 0.0, 0.0, 0.0, 0.0, 0.0, 0.0, 0.0, 0.0, 0.0, 0.0, 0.0, 0.0, 0.0, 0.0, 0.0, 0.0, 0.0, 0.0, 0.0, 0.0, 0.0, 0.0, 0.0, 0.0, 0.0, 0.0, 0.0, 0.0, 0.0, 0.0, 0.0, 0.0, 0.0, 0.0, 0.0, 0.0, 0.0, 0.0, 0.0, 0.0, 0.0, 0.0, 0.0])
_uv = me_id55_001.uv_layers.new(name='ID1292')
_uv.uv.foreach_set('vector', [0.0, 0.0, 0.0, 0.0, 0.0, 0.0, 0.0, 0.0, 0.0, 0.0, 0.0, 0.0, 0.0, 0.0, 0.0, 0.0, 0.0, 0.0, 0.0, 0.0, 0.0, 0.0, 0.0, 0.0, 0.0, 0.0, 0.0, 0.0, 0.0, 0.0, 0.0, 0.0, 0.0, 0.0, 0.0, 0.0, 0.0, 0.0, 0.0, 0.0, 0.0, 0.0, 0.0, 0.0, 0.0, 0.0, 0.0, 0.0, 0.0, 0.0, 0.0, 0.0, 0.0, 0.0, 0.0, 0.0, 0.0, 0.0, 0.0, 0.0, 0.0, 0.0, 0.0, 0.0, 0.0, 0.0, 0.0, 0.0, 0.0, 0.0, 0.0, 0.0, 0.0, 0.0, 0.0, 0.0, 0.0, 0.0, 0.0, 0.0, 0.0, 0.0, 0.0, 0.0, 0.0, 0.0, 0.0, 0.0, 0.0, 0.0, 0.0, 0.0, 0.0, 0.0, 0.0, 0.0, 0.0, 0.0, 0.0, 0.0, 0.0, 0.0, 0.0, 0.0, 0.0, 0.0, 0.0, 0.0, 0.0, 0.0, 0.0, 0.0, 0.0, 0.0, 0.0, 0.0, 0.0, 0.0, 0.0, 0.0, 0.0, 0.0, 0.0, 0.0, 0.0, 0.0, 0.0, 0.0, 0.0, 0.0, 0.0, 0.0, 0.0, 0.0, 0.0, 0.0, 0.0, 0.0, 0.0, 0.0, 0.0, 0.0, 0.0, 0.0, 0.0, 0.0, 0.0, 0.0, 0.0, 0.0, 0.0, 0.0, 0.0, 0.0, 0.0, 0.0, 0.0, 0.0, 0.0, 0.0, 0.0, 0.0, 0.0, 0.0, 0.0, 0.0, 0.0, 0.0, 0.0, 0.0, 0.0, 0.0, 0.0, 0.0, 0.0, 0.0, 0.0, 0.0, 0.0, 0.0, 0.0, 0.0, 0.0, 0.0, 0.0, 0.0, 0.0, 0.0, 0.0, 0.0, 0.0, 0.0, 0.0, 0.0, 0.0, 0.0, 0.0, 0.0, 0.0, 0.0, 0.0, 0.0, 0.0, 0.0, 0.0, 0.0, 0.0, 0.0, 0.0, 0.0, 0.0, 0.0, 0.0, 0.0, 0.0, 0.0, 0.0, 0.0, 0.0, 0.0, 0.0, 0.0, 0.0, 0.0, 0.0, 0.0, 0.0, 0.0, 0.0, 0.0, 0.0, 0.0, 0.0, 0.0, 0.0, 0.0, 0.0, 0.0, 0.0, 0.0, 0.0, 0.0, 0.0, 0.0, 0.0, 0.0, 0.0, 0.0, 0.0, 0.0, 0.0, 0.0, 0.0, 0.0, 0.0, 0.0, 0.0, 0.0, 0.0, 0.0, 0.0, 0.0, 0.0, 0.0, 0.0, 0.0, 0.0, 0.0, 0.0, 0.0, 0.0, 0.0, 0.0, 0.0, 0.0, 0.0, 0.0, 0.0, 0.0, 0.0, 0.0, 0.0, 0.0, 0.0, 0.0, 0.0, 0.0, 0.0, 0.0, 0.0, 0.0, 0.0, 0.0, 0.0, 0.0, 0.0, 0.0, 0.0, 0.0, 0.0, 0.0, 0.0, 0.0, 0.0, 0.0, 0.0, 0.0, 0.0, 0.0, 0.0, 0.0, 0.0, 0.0, 0.0, 0.0, 0.0, 0.0, 0.0, 0.0, 0.0, 0.0, 0.0, 0.0, 0.0, 0.0, 0.0, 0.0, 0.0, 0.0, 0.0, 0.0, 0.0, 0.0, 0.0, 0.0, 0.0, 0.0, 0.0, 0.0, 0.0, 0.0, 0.0, 0.0, 0.0, 0.0, 0.0, 0.0, 0.0, 0.0, 0.0, 0.0, 0.0, 0.0, 0.0, 0.0, 0.0, 0.0, 0.0, 0.0, 0.0, 0.0, 0.0, 0.0, 0.0, 0.0, 0.0, 0.0, 0.0, 0.0, 0.0, 0.0, 0.0, 0.0, 0.0, 0.0, 0.0, 0.0, 0.0, 0.0, 0.0, 0.0, 0.0, 0.0, 0.0, 0.0, 0.0, 0.0, 0.0, 0.0, 0.0, 0.0, 0.0, 0.0, 0.0, 0.0, 0.0, 0.0, 0.0, 0.0, 0.0, 0.0, 0.0, 0.0, 0.0, 0.0, 0.0, 0.0, 0.0, 0.0, 0.0, 0.0, 0.0, 0.0, 0.0, 0.0, 0.0, 0.0, 0.0, 0.0, 0.0, 0.0, 0.0, 0.0, 0.0, 0.0, 0.0, 0.0, 0.0, 0.0, 0.0, 0.0, 0.0, 0.0, 0.0, 0.0, 0.0, 0.0, 0.0, 0.0, 0.0, 0.0, 0.0, 0.0, 0.0, 0.0, 0.0, 0.0, 0.0, 0.0, 0.0, 0.0, 0.0, 0.0, 0.0, 0.0, 0.0, 0.0, 0.0, 0.0, 0.0, 0.0, 0.0, 0.0, 0.0, 0.0, 0.0, 0.0, 0.0, 0.0, 0.0, 0.0, 0.0, 0.0, 0.0, 0.0, 0.0, 0.0, 0.0, 0.0, 0.0, 0.0, 0.0, 0.0, 0.0, 0.0, 0.0, 0.0, 0.0, 0.0, 0.0, 0.0, 0.0, 0.0, 0.0, 0.0, 0.0, 0.0, 0.0, 0.0, 0.0, 0.0, 0.0, 0.0, 0.0, 0.0, 0.0, 0.0, 0.0, 0.0, 0.0, 0.0, 0.0, 0.0, 0.0, 0.0, 0.0, 0.0, 0.0, 0.0, 0.0, 0.0, 0.0, 0.0, 0.0, 0.0, 0.0, 0.0, 0.0, 0.0, 0.0, 0.0, 0.0, 0.0, 0.0, 0.0, 0.0, 0.0, 0.0, 0.0, 0.0, 0.0, 0.0, 0.0, 0.0, 0.0, 0.0, 0.0, 0.0, 0.0, 0.0, 0.0, 0.0, 0.0, 0.0, 0.0, 0.0, 0.0, 0.0, 0.0, 0.0, 0.0, 0.0, 0.0, 0.0, 0.0, 0.0, 0.0, 0.0, 0.0, 0.0, 0.0, 0.0, 0.0, 0.0, 0.0, 0.0, 0.0, 0.0, 0.0, 0.0, 0.0, 0.0, 0.0, 0.0, 0.0, 0.0, 0.0, 0.0, 0.0, 0.0, 0.0, 0.0, 0.0, 0.0, 0.0, 0.0, 0.0, 0.0, 0.0, 0.0, 0.0, 0.0, 0.0, 0.0, 0.0, 0.0, 0.0, 0.0, 0.0, 0.0, 0.0, 0.0, 0.0, 0.0, 0.0, 0.0, 0.0, 0.0, 0.0, 0.0, 0.0, 0.0, 0.0, 0.0, 0.0, 0.0, 0.0, 0.0, 0.0, 0.0, 0.0, 0.0, 0.0, 0.0, 0.0, 0.0, 0.0, 0.0, 0.0, 0.0, 0.0, 0.0, 0.0, 0.0, 0.0, 0.0, 0.0, 0.0, 0.0, 0.0, 0.0, 0.0, 0.0, 0.0, 0.0, 0.0, 0.0, 0.0, 0.0, 0.0, 0.0, 0.0, 0.0, 0.0, 0.0, 0.0, 0.0, 0.0, 0.0, 0.0, 0.0, 0.0, 0.0, 0.0, 0.0, 0.0, 0.0, 0.0, 0.0, 0.0, 0.0, 0.0, 0.0, 0.0, 0.0, 0.0, 0.0, 0.0, 0.0, 0.0, 0.0, 0.0, 0.0, 0.0, 0.0, 0.0, 0.0, 0.0, 0.0, 0.0, 0.0, 0.0, 0.0, 0.0, 0.0, 0.0, 0.0, 0.0, 0.0, 0.0, 0.0, 0.0, 0.0, 0.0, 0.0, 0.0, 0.0, 0.0, 0.0, 0.0, 0.0, 0.0, 0.0, 0.0, 0.0, 0.0, 0.0, 0.0, 0.0, 0.0, 0.0, 0.0, 0.0, 0.0, 0.0, 0.0, 0.0, 0.0, 0.0, 0.0, 0.0, 0.0, 0.0, 0.0, 0.0, 0.0, 0.0, 0.0, 0.0, 0.0, 0.0, 0.0, 0.0, 0.0, 0.0, 0.0, 0.0, 0.0, 0.0, 0.0, 0.0, 0.0, 0.0, 0.0, 0.0, 0.0, 0.0, 0.0, 0.0, 0.0, 0.0, 0.0, 0.0, 0.0, 0.0, 0.0, 0.0, 0.0, 0.0, 0.0, 0.0, 0.0, 0.0, 0.0, 0.0, 0.0, 0.0, 0.0, 0.0, 0.0, 0.0, 0.0, 0.0, 0.0, 0.0, 0.0, 0.0, 0.0, 0.0, 0.0, 0.0, 0.0, 0.0, 0.0, 0.0, 0.0, 0.0, 0.0, 0.0, 0.0, 0.0, 0.0, 0.0, 0.0, 0.0, 0.0, 0.0, 0.0, 0.0, 0.0, 0.0, 0.0, 0.0, 0.0, 0.0, 0.0, 0.0, 0.0, 0.0, 0.0, 0.0, 0.0, 0.0, 0.0, 0.0, 0.0, 0.0, 0.0, 0.0, 0.0, 0.0, 0.0, 0.0, 0.0, 0.0, 0.0, 0.0, 0.0, 0.0, 0.0, 0.0, 0.0, 0.0, 0.0, 0.0, 0.0, 0.0, 0.0, 0.0, 0.0, 0.0, 0.0, 0.0, 0.0, 0.0, 0.0, 0.0, 0.0, 0.0, 0.0, 0.0, 0.0, 0.0, 0.0, 0.0, 0.0, 0.0, 0.0, 0.0, 0.0, 0.0, 0.0, 0.0, 0.0, 0.0, 0.0, 0.0, 0.0, 0.0, 0.0, 0.0, 0.0, 0.0, 0.0, 0.0, 0.0, 0.0, 0.0, 0.0, 0.0, 0.0, 0.0, 0.0, 0.0, 0.0, 0.0, 0.0, 0.0, 0.0, 0.0, 0.0, 0.0, 0.0, 0.0, 0.0, 0.0, 0.0, 0.0, 0.0, 0.0, 0.0, 0.0, 0.0, 0.0, 0.0, 0.0, 0.0, 0.0, 0.0, 0.0, 0.0, 0.0, 0.0, 0.0, 0.0, 0.0, 0.0, 0.0, 0.0, 0.0, 0.0, 0.0, 0.0, 0.0, 0.0, 0.0, 0.0, 0.0, 0.0, 0.0, 0.0, 0.0, 0.0, 0.0, 0.0, 0.0, 0.0, 0.0, 0.0, 0.0, 0.0, 0.0, 0.0, 0.0, 0.0, 0.0, 0.0, 0.0, 0.0, 0.0, 0.0, 0.0, 0.0, 0.0])
_uv = me_id55_001.uv_layers.new(name='ID1263')
_uv.uv.foreach_set('vector', [0.0, 0.0, 0.0, 0.0, 0.0, 0.0, 0.0, 0.0, 0.0, 0.0, 0.0, 0.0, 0.0, 0.0, 0.0, 0.0, 0.0, 0.0, 0.0, 0.0, 0.0, 0.0, 0.0, 0.0, 0.0, 0.0, 0.0, 0.0, 0.0, 0.0, 0.0, 0.0, 0.0, 0.0, 0.0, 0.0, 0.0, 0.0, 0.0, 0.0, 0.0, 0.0, 0.0, 0.0, 0.0, 0.0, 0.0, 0.0, 0.0, 0.0, 0.0, 0.0, 0.0, 0.0, 0.0, 0.0, 0.0, 0.0, 0.0, 0.0, 0.0, 0.0, 0.0, 0.0, 0.0, 0.0, 0.0, 0.0, 0.0, 0.0, 0.0, 0.0, 0.0, 0.0, 0.0, 0.0, 0.0, 0.0, 0.0, 0.0, 0.0, 0.0, 0.0, 0.0, 0.0, 0.0, 0.0, 0.0, 0.0, 0.0, 0.0, 0.0, 0.0, 0.0, 0.0, 0.0, 0.0, 0.0, 0.0, 0.0, 0.0, 0.0, 0.0, 0.0, 0.0, 0.0, 0.0, 0.0, 0.0, 0.0, 0.0, 0.0, 0.0, 0.0, 0.0, 0.0, 0.0, 0.0, 0.0, 0.0, 0.0, 0.0, 0.0, 0.0, 0.0, 0.0, 0.0, 0.0, 0.0, 0.0, 0.0, 0.0, 0.0, 0.0, 0.0, 0.0, 0.0, 0.0, 0.0, 0.0, 0.0, 0.0, 0.0, 0.0, 0.0, 0.0, 0.0, 0.0, 0.0, 0.0, 0.0, 0.0, 0.0, 0.0, 0.0, 0.0, 0.0, 0.0, 0.0, 0.0, 0.0, 0.0, 0.0, 0.0, 0.0, 0.0, 0.0, 0.0, 0.0, 0.0, 0.0, 0.0, 0.0, 0.0, 0.0, 0.0, 0.0, 0.0, 0.0, 0.0, 0.0, 0.0, 0.0, 0.0, 0.0, 0.0, 0.0, 0.0, 0.0, 0.0, 0.0, 0.0, 0.0, 0.0, 0.0, 0.0, 0.0, 0.0, 0.0, 0.0, 0.0, 0.0, 0.0, 0.0, 0.0, 0.0, 0.0, 0.0, 0.0, 0.0, 0.0, 0.0, 0.0, 0.0, 0.0, 0.0, 0.0, 0.0, 0.0, 0.0, 0.0, 0.0, 0.0, 0.0, 0.0, 0.0, 0.0, 0.0, 0.0, 0.0, 0.0, 0.0, 0.0, 0.0, 0.0, 0.0, 0.0, 0.0, 0.0, 0.0, 0.0, 0.0, 0.0, 0.0, 0.0, 0.0, 0.0, 0.0, 0.0, 0.0, 0.0, 0.0, 0.0, 0.0, 0.0, 0.0, 0.0, 0.0, 0.0, 0.0, 0.0, 0.0, 0.0, 0.0, 0.0, 0.0, 0.0, 0.0, 0.0, 0.0, 0.0, 0.0, 0.0, 0.0, 0.0, 0.0, 0.0, 0.0, 0.0, 0.0, 0.0, 0.0, 0.0, 0.0, 0.0, 0.0, 0.0, 0.0, 0.0, 0.0, 0.0, 0.0, 0.0, 0.0, 0.0, 0.0, 0.0, 0.0, 0.0, 0.0, 0.0, 0.0, 0.0, 0.0, 0.0, 0.0, 0.0, 0.0, 0.0, 0.0, 0.0, 0.0, 0.0, 0.0, 0.0, 0.0, 0.0, 0.0, 0.0, 0.0, 0.0, 0.0, 0.0, 0.0, 0.0, 0.0, 0.0, 0.0, 0.0, 0.0, 0.0, 0.0, 0.0, 0.0, 0.0, 0.0, 0.0, 0.0, 0.0, 0.0, 0.0, 0.0, 0.0, 0.0, 0.0, 0.0, 0.0, 0.0, 0.0, 0.0, 0.0, 0.0, 0.0, 0.0, 0.0, 0.0, 0.0, 0.0, 0.0, 0.0, 0.0, 0.0, 0.0, 0.0, 0.0, 0.0, 0.0, 0.0, 0.0, 0.0, 0.0, 0.0, 0.0, 0.0, 0.0, 0.0, 0.0, 0.0, 0.0, 0.0, 0.0, 0.0, 0.0, 0.0, 0.0, 0.0, 0.0, 0.0, 0.0, 0.0, 0.0, 0.0, 0.0, 0.0, 0.0, 0.0, 0.0, 0.0, 0.0, 0.0, 0.0, 0.0, 0.0, 0.0, 0.0, 0.0, 0.0, 0.0, 0.0, 0.0, 0.0, 0.0, 0.0, 0.0, 0.0, 0.0, 0.0, 0.0, 0.0, 0.0, 0.0, 0.0, 0.0, 0.0, 0.0, 0.0, 0.0, 0.0, 0.0, 0.0, 0.0, 0.0, 0.0, 0.0, 0.0, 0.0, 0.0, 0.0, 0.0, 0.0, 0.0, 0.0, 0.0, 0.0, 0.0, 0.0, 0.0, 0.0, 0.0, 0.0, 0.0, 0.0, 0.0, 0.0, 0.0, 0.0, 0.0, 0.0, 0.0, 0.0, 0.0, 0.0, 0.0, 0.0, 0.0, 0.0, 0.0, 0.0, 0.0, 0.0, 0.0, 0.0, 0.0, 0.0, 0.0, 0.0, 0.0, 0.0, 0.0, 0.0, 0.0, 0.0, 0.0, 0.0, 0.0, 0.0, 0.0, 0.0, 0.0, 0.0, 0.0, 0.0, 0.0, 0.0, 0.0, 0.0, 0.0, 0.0, 0.0, 0.0, 0.0, 0.0, 0.0, 0.0, 0.0, 0.0, 0.0, 0.0, 0.0, 0.0, 0.0, 0.0, 0.0, 0.0, 0.0, 0.0, 0.0, 0.0, 0.0, 0.0, 0.0, 0.0, 0.0, 0.0, 0.0, 0.0, 0.0, 0.0, 0.0, 0.0, 0.0, 0.0, 0.0, 0.0, 0.0, 0.0, 0.0, 0.0, 0.0, 0.0, 0.0, 0.0, 0.0, 0.0, 0.0, 0.0, 0.0, 0.0, 0.0, 0.0, 0.0, 0.0, 0.0, 0.0, 0.0, 0.0, 0.0, 0.0, 0.0, 0.0, 0.0, 0.0, 0.0, 0.0, 0.0, 0.0, 0.0, 0.0, 0.0, 0.0, 0.0, 0.0, 0.0, 0.0, 0.0, 0.0, 0.0, 0.0, 0.0, 0.0, 0.0, 0.0, 0.0, 0.0, 0.0, 0.0, 0.0, 0.0, 0.0, 0.0, 0.0, 0.0, 0.0, 0.0, 0.0, 0.0, 0.0, 0.0, 0.0, 0.0, 0.0, 0.0, 0.0, 0.0, 0.0, 0.0, 0.0, 0.0, 0.0, 0.0, 0.0, 0.0, 0.0, 0.0, 0.0, 0.0, 0.0, 0.0, 0.0, 0.0, 0.0, 0.0, 0.0, 0.0, 0.0, 0.0, 0.0, 0.0, 0.0, 0.0, 0.0, 0.0, 0.0, 0.0, 0.0, 0.0, 0.0, 0.0, 0.0, 0.0, 0.0, 0.0, 0.0, 0.0, 0.0, 0.0, 0.0, 0.0, 0.0, 0.0, 0.0, 0.0, 0.0, 0.0, 0.0, 0.0, 0.0, 0.0, 0.0, 0.0, 0.0, 0.0, 0.0, 0.0, 0.0, 0.0, 0.0, 0.0, 0.0, 0.0, 0.0, 0.0, 0.0, 0.0, 0.0, 0.0, 0.0, 0.0, 0.0, 0.0, 0.0, 0.0, 0.0, 0.0, 0.0, 0.0, 0.0, 0.0, 0.0, 0.0, 0.0, 0.0, 0.0, 0.0, 0.0, 0.0, 0.0, 0.0, 0.0, 0.0, 0.0, 0.0, 0.0, 0.0, 0.0, 0.0, 0.0, 0.0, 0.0, 0.0, 0.0, 0.0, 0.0, 0.0, 0.0, 0.0, 0.0, 0.0, 0.0, 0.0, 0.0, 0.0, 0.0, 0.0, 0.0, 0.0, 0.0, 0.0, 0.0, 0.0, 0.0, 0.0, 0.0, 0.0, 0.0, 0.0, 0.0, 0.0, 0.0, 0.0, 0.0, 0.0, 0.0, 0.0, 0.0, 0.0, 0.0, 0.0, 0.0, 0.0, 0.0, 0.0, 0.0, 0.0, 0.0, 0.0, 0.0, 0.0, 0.0, 0.0, 0.0, 0.0, 0.0, 0.0, 0.0, 0.0, 0.0, 0.0, 0.0, 0.0, 0.0, 0.0, 0.0, 0.0, 0.0, 0.0, 0.0, 0.0, 0.0, 0.0, 0.0, 0.0, 0.0, 0.0, 0.0, 0.0, 0.0, 0.0, 0.0, 0.0, 0.0, 0.0, 0.0, 0.0, 0.0, 0.0, 0.0, 0.0, 0.0, 0.0, 0.0, 0.0, 0.0, 0.0, 0.0, 0.0, 0.0, 0.0, 0.0, 0.0, 0.0, 0.0, 0.0, 0.0, 0.0, 0.0, 0.0, 0.0, 0.0, 0.0, 0.0, 0.0, 0.0, 0.0, 0.0, 0.0, 0.0, 0.0, 0.0, 0.0, 0.0, 0.0, 0.0, 0.0, 0.0, 0.0, 0.0, 0.0, 0.0, 0.0, 0.0, 0.0, 0.0, 0.0, 0.0, 0.0, 0.0, 0.0, 0.0, 0.0, 0.0, 0.0, 0.0, 0.0, 0.0, 0.0, 0.0, 0.0, 0.0, 0.0, 0.0, 0.0, 0.0, 0.0, 0.0, 0.0, 0.0, 0.0, 0.0, 0.0, 0.0, 0.0, 0.0, 0.0, 0.0, 0.0, 0.0, 0.0, 0.0, 0.0, 0.0, 0.0, 0.0, 0.0, 0.0, 0.0, 0.0, 0.0, 0.0, 0.0, 0.0, 0.0, 0.0, 0.0, 0.0, 0.0, 0.0, 0.0, 0.0, 0.0, 0.0, 0.0, 0.0, 0.0, 0.0, 0.0, 0.0, 0.0, 0.0, 0.0, 0.0, 0.0, 0.0, 0.0, 0.0, 0.0, 0.0, 0.0, 0.0, 0.0, 0.0, 0.0, 0.0, 0.0, 0.0, 0.0, 0.0, 0.0, 0.0, 0.0, 0.0, 0.0, 0.0, 0.0, 0.0, 0.0, 0.0, 0.0, 0.0, 0.0, 0.0, 0.0, 0.0, 0.0, 0.0, 0.0, 0.0, 0.0, 0.0, 0.0, 0.0, 0.0, 0.0, 0.0, 0.0, 0.0, 0.0, 0.0, 0.0, 0.0, 0.0, 0.0, 0.0, 0.0, 0.0, 0.0, 0.0, 0.0, 0.0, 0.0, 0.0, 0.0, 0.0, 0.0])
_uv = me_id55_001.uv_layers.new(name='ID1255')
_uv.uv.foreach_set('vector', [0.0, 0.0, 0.0, 0.0, 0.0, 0.0, 0.0, 0.0, 0.0, 0.0, 0.0, 0.0, 0.0, 0.0, 0.0, 0.0, 0.0, 0.0, 0.0, 0.0, 0.0, 0.0, 0.0, 0.0, 0.0, 0.0, 0.0, 0.0, 0.0, 0.0, 0.0, 0.0, 0.0, 0.0, 0.0, 0.0, 0.0, 0.0, 0.0, 0.0, 0.0, 0.0, 0.0, 0.0, 0.0, 0.0, 0.0, 0.0, 0.0, 0.0, 0.0, 0.0, 0.0, 0.0, 0.0, 0.0, 0.0, 0.0, 0.0, 0.0, 0.0, 0.0, 0.0, 0.0, 0.0, 0.0, 0.0, 0.0, 0.0, 0.0, 0.0, 0.0, 0.0, 0.0, 0.0, 0.0, 0.0, 0.0, 0.0, 0.0, 0.0, 0.0, 0.0, 0.0, 0.0, 0.0, 0.0, 0.0, 0.0, 0.0, 0.0, 0.0, 0.0, 0.0, 0.0, 0.0, 0.0, 0.0, 0.0, 0.0, 0.0, 0.0, 0.0, 0.0, 0.0, 0.0, 0.0, 0.0, 0.0, 0.0, 0.0, 0.0, 0.0, 0.0, 0.0, 0.0, 0.0, 0.0, 0.0, 0.0, 0.0, 0.0, 0.0, 0.0, 0.0, 0.0, 0.0, 0.0, 0.0, 0.0, 0.0, 0.0, 0.0, 0.0, 0.0, 0.0, 0.0, 0.0, 0.0, 0.0, 0.0, 0.0, 0.0, 0.0, 0.0, 0.0, 0.0, 0.0, 0.0, 0.0, 0.0, 0.0, 0.0, 0.0, 0.0, 0.0, 0.0, 0.0, 0.0, 0.0, 0.0, 0.0, 0.0, 0.0, 0.0, 0.0, 0.0, 0.0, 0.0, 0.0, 0.0, 0.0, 0.0, 0.0, 0.0, 0.0, 0.0, 0.0, 0.0, 0.0, 0.0, 0.0, 0.0, 0.0, 0.0, 0.0, 0.0, 0.0, 0.0, 0.0, 0.0, 0.0, 0.0, 0.0, 0.0, 0.0, 0.0, 0.0, 0.0, 0.0, 0.0, 0.0, 0.0, 0.0, 0.0, 0.0, 0.0, 0.0, 0.0, 0.0, 0.0, 0.0, 0.0, 0.0, 0.0, 0.0, 0.0, 0.0, 0.0, 0.0, 0.0, 0.0, 0.0, 0.0, 0.0, 0.0, 0.0, 0.0, 0.0, 0.0, 0.0, 0.0, 0.0, 0.0, 0.0, 0.0, 0.0, 0.0, 0.0, 0.0, 0.0, 0.0, 0.0, 0.0, 0.0, 0.0, 0.0, 0.0, 0.0, 0.0, 0.0, 0.0, 0.0, 0.0, 0.0, 0.0, 0.0, 0.0, 0.0, 0.0, 0.0, 0.0, 0.0, 0.0, 0.0, 0.0, 0.0, 0.0, 0.0, 0.0, 0.0, 0.0, 0.0, 0.0, 0.0, 0.0, 0.0, 0.0, 0.0, 0.0, 0.0, 0.0, 0.0, 0.0, 0.0, 0.0, 0.0, 0.0, 0.0, 0.0, 0.0, 0.0, 0.0, 0.0, 0.0, 0.0, 0.0, 0.0, 0.0, 0.0, 0.0, 0.0, 0.0, 0.0, 0.0, 0.0, 0.0, 0.0, 0.0, 0.0, 0.0, 0.0, 0.0, 0.0, 0.0, 0.0, 0.0, 0.0, 0.0, 0.0, 0.0, 0.0, 0.0, 0.0, 0.0, 0.0, 0.0, 0.0, 0.0, 0.0, 0.0, 0.0, 0.0, 0.0, 0.0, 0.0, 0.0, 0.0, 0.0, 0.0, 0.0, 0.0, 0.0, 0.0, 0.0, 0.0, 0.0, 0.0, 0.0, 0.0, 0.0, 0.0, 0.0, 0.0, 0.0, 0.0, 0.0, 0.0, 0.0, 0.0, 0.0, 0.0, 0.0, 0.0, 0.0, 0.0, 0.0, 0.0, 0.0, 0.0, 0.0, 0.0, 0.0, 0.0, 0.0, 0.0, 0.0, 0.0, 0.0, 0.0, 0.0, 0.0, 0.0, 0.0, 0.0, 0.0, 0.0, 0.0, 0.0, 0.0, 0.0, 0.0, 0.0, 0.0, 0.0, 0.0, 0.0, 0.0, 0.0, 0.0, 0.0, 0.0, 0.0, 0.0, 0.0, 0.0, 0.0, 0.0, 0.0, 0.0, 0.0, 0.0, 0.0, 0.0, 0.0, 0.0, 0.0, 0.0, 0.0, 0.0, 0.0, 0.0, 0.0, 0.0, 0.0, 0.0, 0.0, 0.0, 0.0, 0.0, 0.0, 0.0, 0.0, 0.0, 0.0, 0.0, 0.0, 0.0, 0.0, 0.0, 0.0, 0.0, 0.0, 0.0, 0.0, 0.0, 0.0, 0.0, 0.0, 0.0, 0.0, 0.0, 0.0, 0.0, 0.0, 0.0, 0.0, 0.0, 0.0, 0.0, 0.0, 0.0, 0.0, 0.0, 0.0, 0.0, 0.0, 0.0, 0.0, 0.0, 0.0, 0.0, 0.0, 0.0, 0.0, 0.0, 0.0, 0.0, 0.0, 0.0, 0.0, 0.0, 0.0, 0.0, 0.0, 0.0, 0.0, 0.0, 0.0, 0.0, 0.0, 0.0, 0.0, 0.0, 0.0, 0.0, 0.0, 0.0, 0.0, 0.0, 0.0, 0.0, 0.0, 0.0, 0.0, 0.0, 0.0, 0.0, 0.0, 0.0, 0.0, 0.0, 0.0, 0.0, 0.0, 0.0, 0.0, 0.0, 0.0, 0.0, 0.0, 0.0, 0.0, 0.0, 0.0, 0.0, 0.0, 0.0, 0.0, 0.0, 0.0, 0.0, 0.0, 0.0, 0.0, 0.0, 0.0, 0.0, 0.0, 0.0, 0.0, 0.0, 0.0, 0.0, 0.0, 0.0, 0.0, 0.0, 0.0, 0.0, 0.0, 0.0, 0.0, 0.0, 0.0, 0.0, 0.0, 0.0, 0.0, 0.0, 0.0, 0.0, 0.0, 0.0, 0.0, 0.0, 0.0, 0.0, 0.0, 0.0, 0.0, 0.0, 0.0, 0.0, 0.0, 0.0, 0.0, 0.0, 0.0, 0.0, 0.0, 0.0, 0.0, 0.0, 0.0, 0.0, 0.0, 0.0, 0.0, 0.0, 0.0, 0.0, 0.0, 0.0, 0.0, 0.0, 0.0, 0.0, 0.0, 0.0, 0.0, 0.0, 0.0, 0.0, 0.0, 0.0, 0.0, 0.0, 0.0, 0.0, 0.0, 0.0, 0.0, 0.0, 0.0, 0.0, 0.0, 0.0, 0.0, 0.0, 0.0, 0.0, 0.0, 0.0, 0.0, 0.0, 0.0, 0.0, 0.0, 0.0, 0.0, 0.0, 0.0, 0.0, 0.0, 0.0, 0.0, 0.0, 0.0, 0.0, 0.0, 0.0, 0.0, 0.0, 0.0, 0.0, 0.0, 0.0, 0.0, 0.0, 0.0, 0.0, 0.0, 0.0, 0.0, 0.0, 0.0, 0.0, 0.0, 0.0, 0.0, 0.0, 0.0, 0.0, 0.0, 0.0, 0.0, 0.0, 0.0, 0.0, 0.0, 0.0, 0.0, 0.0, 0.0, 0.0, 0.0, 0.0, 0.0, 0.0, 0.0, 0.0, 0.0, 0.0, 0.0, 0.0, 0.0, 0.0, 0.0, 0.0, 0.0, 0.0, 0.0, 0.0, 0.0, 0.0, 0.0, 0.0, 0.0, 0.0, 0.0, 0.0, 0.0, 0.0, 0.0, 0.0, 0.0, 0.0, 0.0, 0.0, 0.0, 0.0, 0.0, 0.0, 0.0, 0.0, 0.0, 0.0, 0.0, 0.0, 0.0, 0.0, 0.0, 0.0, 0.0, 0.0, 0.0, 0.0, 0.0, 0.0, 0.0, 0.0, 0.0, 0.0, 0.0, 0.0, 0.0, 0.0, 0.0, 0.0, 0.0, 0.0, 0.0, 0.0, 0.0, 0.0, 0.0, 0.0, 0.0, 0.0, 0.0, 0.0, 0.0, 0.0, 0.0, 0.0, 0.0, 0.0, 0.0, 0.0, 0.0, 0.0, 0.0, 0.0, 0.0, 0.0, 0.0, 0.0, 0.0, 0.0, 0.0, 0.0, 0.0, 0.0, 0.0, 0.0, 0.0, 0.0, 0.0, 0.0, 0.0, 0.0, 0.0, 0.0, 0.0, 0.0, 0.0, 0.0, 0.0, 0.0, 0.0, 0.0, 0.0, 0.0, 0.0, 0.0, 0.0, 0.0, 0.0, 0.0, 0.0, 0.0, 0.0, 0.0, 0.0, 0.0, 0.0, 0.0, 0.0, 0.0, 0.0, 0.0, 0.0, 0.0, 0.0, 0.0, 0.0, 0.0, 0.0, 0.0, 0.0, 0.0, 0.0, 0.0, 0.0, 0.0, 0.0, 0.0, 0.0, 0.0, 0.0, 0.0, 0.0, 0.0, 0.0, 0.0, 0.0, 0.0, 0.0, 0.0, 0.0, 0.0, 0.0, 0.0, 0.0, 0.0, 0.0, 0.0, 0.0, 0.0, 0.0, 0.0, 0.0, 0.0, 0.0, 0.0, 0.0, 0.0, 0.0, 0.0, 0.0, 0.0, 0.0, 0.0, 0.0, 0.0, 0.0, 0.0, 0.0, 0.0, 0.0, 0.0, 0.0, 0.0, 0.0, 0.0, 0.0, 0.0, 0.0, 0.0, 0.0, 0.0, 0.0, 0.0, 0.0, 0.0, 0.0, 0.0, 0.0, 0.0, 0.0, 0.0, 0.0, 0.0, 0.0, 0.0, 0.0, 0.0, 0.0, 0.0, 0.0, 0.0, 0.0, 0.0, 0.0, 0.0, 0.0, 0.0, 0.0, 0.0, 0.0, 0.0, 0.0, 0.0, 0.0, 0.0, 0.0, 0.0, 0.0, 0.0, 0.0, 0.0, 0.0, 0.0, 0.0, 0.0, 0.0, 0.0, 0.0, 0.0, 0.0, 0.0, 0.0, 0.0, 0.0, 0.0, 0.0, 0.0, 0.0, 0.0, 0.0, 0.0, 0.0, 0.0, 0.0, 0.0, 0.0, 0.0, 0.0, 0.0, 0.0, 0.0, 0.0, 0.0, 0.0, 0.0, 0.0, 0.0, 0.0, 0.0, 0.0, 0.0, 0.0, 0.0, 0.0, 0.0, 0.0, 0.0, 0.0, 0.0, 0.0, 0.0, 0.0, 0.0])
_uv = me_id55_001.uv_layers.new(name='ID1239')
_uv.uv.foreach_set('vector', [0.0, 0.0, 0.0, 0.0, 0.0, 0.0, 0.0, 0.0, 0.0, 0.0, 0.0, 0.0, 0.0, 0.0, 0.0, 0.0, 0.0, 0.0, 0.0, 0.0, 0.0, 0.0, 0.0, 0.0, 0.0, 0.0, 0.0, 0.0, 0.0, 0.0, 0.0, 0.0, 0.0, 0.0, 0.0, 0.0, 0.0, 0.0, 0.0, 0.0, 0.0, 0.0, 0.0, 0.0, 0.0, 0.0, 0.0, 0.0, 0.0, 0.0, 0.0, 0.0, 0.0, 0.0, 0.0, 0.0, 0.0, 0.0, 0.0, 0.0, 0.0, 0.0, 0.0, 0.0, 0.0, 0.0, 0.0, 0.0, 0.0, 0.0, 0.0, 0.0, 0.0, 0.0, 0.0, 0.0, 0.0, 0.0, 0.0, 0.0, 0.0, 0.0, 0.0, 0.0, 0.0, 0.0, 0.0, 0.0, 0.0, 0.0, 0.0, 0.0, 0.0, 0.0, 0.0, 0.0, 0.0, 0.0, 0.0, 0.0, 0.0, 0.0, 0.0, 0.0, 0.0, 0.0, 0.0, 0.0, 0.0, 0.0, 0.0, 0.0, 0.0, 0.0, 0.0, 0.0, 0.0, 0.0, 0.0, 0.0, 0.0, 0.0, 0.0, 0.0, 0.0, 0.0, 0.0, 0.0, 0.0, 0.0, 0.0, 0.0, 0.0, 0.0, 0.0, 0.0, 0.0, 0.0, 0.0, 0.0, 0.0, 0.0, 0.0, 0.0, 0.0, 0.0, 0.0, 0.0, 0.0, 0.0, 0.0, 0.0, 0.0, 0.0, 0.0, 0.0, 0.0, 0.0, 0.0, 0.0, 0.0, 0.0, 0.0, 0.0, 0.0, 0.0, 0.0, 0.0, 0.0, 0.0, 0.0, 0.0, 0.0, 0.0, 0.0, 0.0, 0.0, 0.0, 0.0, 0.0, 0.0, 0.0, 0.0, 0.0, 0.0, 0.0, 0.0, 0.0, 0.0, 0.0, 0.0, 0.0, 0.0, 0.0, 0.0, 0.0, 0.0, 0.0, 0.0, 0.0, 0.0, 0.0, 0.0, 0.0, 0.0, 0.0, 0.0, 0.0, 0.0, 0.0, 0.0, 0.0, 0.0, 0.0, 0.0, 0.0, 0.0, 0.0, 0.0, 0.0, 0.0, 0.0, 0.0, 0.0, 0.0, 0.0, 0.0, 0.0, 0.0, 0.0, 0.0, 0.0, 0.0, 0.0, 0.0, 0.0, 0.0, 0.0, 0.0, 0.0, 0.0, 0.0, 0.0, 0.0, 0.0, 0.0, 0.0, 0.0, 0.0, 0.0, 0.0, 0.0, 0.0, 0.0, 0.0, 0.0, 0.0, 0.0, 0.0, 0.0, 0.0, 0.0, 0.0, 0.0, 0.0, 0.0, 0.0, 0.0, 0.0, 0.0, 0.0, 0.0, 0.0, 0.0, 0.0, 0.0, 0.0, 0.0, 0.0, 0.0, 0.0, 0.0, 0.0, 0.0, 0.0, 0.0, 0.0, 0.0, 0.0, 0.0, 0.0, 0.0, 0.0, 0.0, 0.0, 0.0, 0.0, 0.0, 0.0, 0.0, 0.0, 0.0, 0.0, 0.0, 0.0, 0.0, 0.0, 0.0, 0.0, 0.0, 0.0, 0.0, 0.0, 0.0, 0.0, 0.0, 0.0, 0.0, 0.0, 0.0, 0.0, 0.0, 0.0, 0.0, 0.0, 0.0, 0.0, 0.0, 0.0, 0.0, 0.0, 0.0, 0.0, 0.0, 0.0, 0.0, 0.0, 0.0, 0.0, 0.0, 0.0, 0.0, 0.0, 0.0, 0.0, 0.0, 0.0, 0.0, 0.0, 0.0, 0.0, 0.0, 0.0, 0.0, 0.0, 0.0, 0.0, 0.0, 0.0, 0.0, 0.0, 0.0, 0.0, 0.0, 0.0, 0.0, 0.0, 0.0, 0.0, 0.0, 0.0, 0.0, 0.0, 0.0, 0.0, 0.0, 0.0, 0.0, 0.0, 0.0, 0.0, 0.0, 0.0, 0.0, 0.0, 0.0, 0.0, 0.0, 0.0, 0.0, 0.0, 0.0, 0.0, 0.0, 0.0, 0.0, 0.0, 0.0, 0.0, 0.0, 0.0, 0.0, 0.0, 0.0, 0.0, 0.0, 0.0, 0.0, 0.0, 0.0, 0.0, 0.0, 0.0, 0.0, 0.0, 0.0, 0.0, 0.0, 0.0, 0.0, 0.0, 0.0, 0.0, 0.0, 0.0, 0.0, 0.0, 0.0, 0.0, 0.0, 0.0, 0.0, 0.0, 0.0, 0.0, 0.0, 0.0, 0.0, 0.0, 0.0, 0.0, 0.0, 0.0, 0.0, 0.0, 0.0, 0.0, 0.0, 0.0, 0.0, 0.0, 0.0, 0.0, 0.0, 0.0, 0.0, 0.0, 0.0, 0.0, 0.0, 0.0, 0.0, 0.0, 0.0, 0.0, 0.0, 0.0, 0.0, 0.0, 0.0, 0.0, 0.0, 0.0, 0.0, 0.0, 0.0, 0.0, 0.0, 0.0, 0.0, 0.0, 0.0, 0.0, 0.0, 0.0, 0.0, 0.0, 0.0, 0.0, 0.0, 0.0, 0.0, 0.0, 0.0, 0.0, 0.0, 0.0, 0.0, 0.0, 0.0, 0.0, 0.0, 0.0, 0.0, 0.0, 0.0, 0.0, 0.0, 0.0, 0.0, 0.0, 0.0, 0.0, 0.0, 0.0, 0.0, 0.0, 0.0, 0.0, 0.0, 0.0, 0.0, 0.0, 0.0, 0.0, 0.0, 0.0, 0.0, 0.0, 0.0, 0.0, 0.0, 0.0, 0.0, 0.0, 0.0, 0.0, 0.0, 0.0, 0.0, 0.0, 0.0, 0.0, 0.0, 0.0, 0.0, 0.0, 0.0, 0.0, 0.0, 0.0, 0.0, 0.0, 0.0, 0.0, 0.0, 0.0, 0.0, 0.0, 0.0, 0.0, 0.0, 0.0, 0.0, 0.0, 0.0, 0.0, 0.0, 0.0, 0.0, 0.0, 0.0, 0.0, 0.0, 0.0, 0.0, 0.0, 0.0, 0.0, 0.0, 0.0, 0.0, 0.0, 0.0, 0.0, 0.0, 0.0, 0.0, 0.0, 0.0, 0.0, 0.0, 0.0, 0.0, 0.0, 0.0, 0.0, 0.0, 0.0, 0.0, 0.0, 0.0, 0.0, 0.0, 0.0, 0.0, 0.0, 0.0, 0.0, 0.0, 0.0, 0.0, 0.0, 0.0, 0.0, 0.0, 0.0, 0.0, 0.0, 0.0, 0.0, 0.0, 0.0, 0.0, 0.0, 0.0, 0.0, 0.0, 0.0, 0.0, 0.0, 0.0, 0.0, 0.0, 0.0, 0.0, 0.0, 0.0, 0.0, 0.0, 0.0, 0.0, 0.0, 0.0, 0.0, 0.0, 0.0, 0.0, 0.0, 0.0, 0.0, 0.0, 0.0, 0.0, 0.0, 0.0, 0.0, 0.0, 0.0, 0.0, 0.0, 0.0, 0.0, 0.0, 0.0, 0.0, 0.0, 0.0, 0.0, 0.0, 0.0, 0.0, 0.0, 0.0, 0.0, 0.0, 0.0, 0.0, 0.0, 0.0, 0.0, 0.0, 0.0, 0.0, 0.0, 0.0, 0.0, 0.0, 0.0, 0.0, 0.0, 0.0, 0.0, 0.0, 0.0, 0.0, 0.0, 0.0, 0.0, 0.0, 0.0, 0.0, 0.0, 0.0, 0.0, 0.0, 0.0, 0.0, 0.0, 0.0, 0.0, 0.0, 0.0, 0.0, 0.0, 0.0, 0.0, 0.0, 0.0, 0.0, 0.0, 0.0, 0.0, 0.0, 0.0, 0.0, 0.0, 0.0, 0.0, 0.0, 0.0, 0.0, 0.0, 0.0, 0.0, 0.0, 0.0, 0.0, 0.0, 0.0, 0.0, 0.0, 0.0, 0.0, 0.0, 0.0, 0.0, 0.0, 0.0, 0.0, 0.0, 0.0, 0.0, 0.0, 0.0, 0.0, 0.0, 0.0, 0.0, 0.0, 0.0, 0.0, 0.0, 0.0, 0.0, 0.0, 0.0, 0.0, 0.0, 0.0, 0.0, 0.0, 0.0, 0.0, 0.0, 0.0, 0.0, 0.0, 0.0, 0.0, 0.0, 0.0, 0.0, 0.0, 0.0, 0.0, 0.0, 0.0, 0.0, 0.0, 0.0, 0.0, 0.0, 0.0, 0.0, 0.0, 0.0, 0.0, 0.0, 0.0, 0.0, 0.0, 0.0, 0.0, 0.0, 0.0, 0.0, 0.0, 0.0, 0.0, 0.0, 0.0, 0.0, 0.0, 0.0, 0.0, 0.0, 0.0, 0.0, 0.0, 0.0, 0.0, 0.0, 0.0, 0.0, 0.0, 0.0, 0.0, 0.0, 0.0, 0.0, 0.0, 0.0, 0.0, 0.0, 0.0, 0.0, 0.0, 0.0, 0.0, 0.0, 0.0, 0.0, 0.0, 0.0, 0.0, 0.0, 0.0, 0.0, 0.0, 0.0, 0.0, 0.0, 0.0, 0.0, 0.0, 0.0, 0.0, 0.0, 0.0, 0.0, 0.0, 0.0, 0.0, 0.0, 0.0, 0.0, 0.0, 0.0, 0.0, 0.0, 0.0, 0.0, 0.0, 0.0, 0.0, 0.0, 0.0, 0.0, 0.0, 0.0, 0.0, 0.0, 0.0, 0.0, 0.0, 0.0, 0.0, 0.0, 0.0, 0.0, 0.0, 0.0, 0.0, 0.0, 0.0, 0.0, 0.0, 0.0, 0.0, 0.0, 0.0, 0.0, 0.0, 0.0, 0.0, 0.0, 0.0, 0.0, 0.0, 0.0, 0.0, 0.0, 0.0, 0.0, 0.0, 0.0, 0.0, 0.0, 0.0, 0.0, 0.0, 0.0, 0.0, 0.0, 0.0, 0.0, 0.0, 0.0, 0.0, 0.0, 0.0, 0.0, 0.0, 0.0, 0.0, 0.0, 0.0, 0.0, 0.0, 0.0, 0.0, 0.0, 0.0, 0.0, 0.0, 0.0, 0.0, 0.0, 0.0, 0.0, 0.0, 0.0, 0.0, 0.0, 0.0, 0.0, 0.0, 0.0, 0.0, 0.0, 0.0, 0.0, 0.0, 0.0, 0.0, 0.0, 0.0, 0.0, 0.0, 0.0, 0.0, 0.0, 0.0])
me_id55_001.materials.append(mat_d22_brick)
me_id55_001.materials.append(mat_d22_groundcover)
me_id55_001.use_remesh_preserve_volume = False
me_id55_001.use_remesh_preserve_attributes = False
me_id55_001.use_mirror_vertex_groups = False
me_id55_001.update()

# ---- objects
ob_scene = bpy.data.objects.new('!Scene', None)
ob_camera = bpy.data.objects.new('Camera', cam_camera)
ob_lamp = bpy.data.objects.new('Lamp', light_lamp)
ob_groundplan = bpy.data.objects.new('GroundPlan', me_id2451_001)
ob_wells = bpy.data.objects.new('WellS', me_id342_001)
ob_walls = bpy.data.objects.new('Walls', me_id55_001)

# ---- transforms, parenting, visibility, modifiers, constraints
ob_scene.location = (29.73, 8.875, 1.181)
ob_scene.empty_image_offset = (0.0, 0.0)
ob_scene.lineart.crease_threshold = 0.0
ob_camera.parent = ob_scene
ob_camera.matrix_parent_inverse = Matrix(((1.0, 0.0, 0.0, -29.73), (0.0, 1.0, 0.0, -8.875), (0.0, 0.0, 1.0, -1.181), (0.0, 0.0, 0.0, 1.0)))
ob_camera.location = (-4.049, 8.342, 16.88)
ob_camera.rotation_euler = (1.069, 0.0, 3.857)
ob_camera.lock_rotations_4d = False
ob_camera.empty_display_type = 'ARROWS'
ob_camera.color = (0.0, 0.0, 0.0, 0.0)
ob_camera.display_type = 'WIRE'
ob_camera.lineart.crease_threshold = 0.0
ob_lamp.parent = ob_scene
ob_lamp.matrix_parent_inverse = Matrix(((1.0, 0.0, 0.0, -29.73), (0.0, 1.0, 0.0, -8.875), (0.0, 0.0, 1.0, -1.181), (0.0, 0.0, 0.0, 1.0)))
ob_lamp.location = (4.076, 1.005, 5.904)
ob_lamp.rotation_euler = (0.6503, 0.05522, 1.866)
ob_lamp.lock_rotations_4d = False
ob_lamp.empty_display_type = 'ARROWS'
ob_lamp.color = (0.0, 0.0, 0.0, 0.0)
ob_lamp.lineart.crease_threshold = 0.0
ob_groundplan.location = (0.0, 0.0, 0.0)
ob_groundplan.scale = (0.0254, 0.0254, 0.0254)
ob_groundplan.lineart.crease_threshold = 0.0
ob_wells.location = (0.0, 0.0, 0.0)
ob_wells.scale = (0.0254, 0.0254, 0.0254)
ob_wells.lineart.crease_threshold = 0.0
ob_walls.location = (0.0, 0.0, 0.0)
ob_walls.scale = (0.0254, 0.0254, 0.0254)
ob_walls.lineart.crease_threshold = 0.0

# ---- collection membership
col_collection_1.objects.link(ob_scene)
col_collection_1.objects.link(ob_camera)
col_collection_1.objects.link(ob_lamp)
col_collection_1.objects.link(ob_groundplan)
col_collection_1.objects.link(ob_wells)
col_collection_1.objects.link(ob_walls)

# ---- scene / render settings (as saved in the file)
scene.camera = ob_camera
scene.frame_start = 1; scene.frame_end = 250; scene.frame_set(1)
scene.render.engine = 'BLENDER_EEVEE_NEXT'
scene.render.resolution_percentage = 50
scene.render.dither_intensity = 0.0
scene.cycles.use_denoising = False
scene.cycles.samples = 128
scene.cycles.sampling_pattern = 'TABULATED_SOBOL'
scene.cycles.use_adaptive_sampling = False
scene.cycles.use_light_tree = False
scene.cycles.blur_glossy = 0.0
scene.cycles.sample_clamp_indirect = 0.0
scene.view_settings.view_transform = 'Standard'
bpy.context.view_layer.update()
